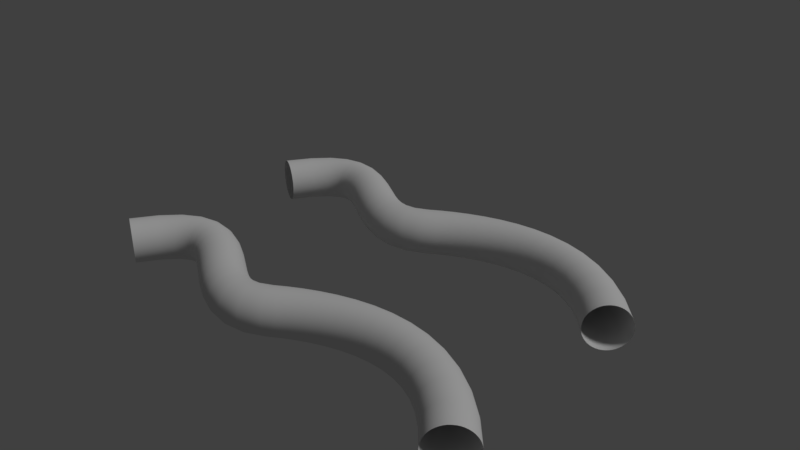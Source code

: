 # Source: 004_020.blend  (saved by Blender 2.79.0; exported with 4.5.12 LTS)
import bpy
from mathutils import Matrix  # noqa: F401  (used for matrix-valued properties, if any)

bpy.ops.wm.read_factory_settings(use_empty=True)
scene = bpy.context.scene
scene.name = 'Scene'

# ---- collections
col_collection_1 = bpy.data.collections.new('Collection 1'); scene.collection.children.link(col_collection_1)

# ---- world
world_world = bpy.data.worlds.new('World'); scene.world = world_world
world_world.color = (0.05088, 0.05088, 0.05088)
world_world.use_sun_shadow = False
world_world.sun_shadow_jitter_overblur = 0.0
world_world.cycles.sampling_method = 'MANUAL'

# ---- cameras
cam_camera = bpy.data.cameras.new('Camera')
cam_camera.clip_end = 100.0
cam_camera.lens = 35.0
cam_camera.sensor_width = 32.0
cam_camera.sensor_height = 18.0
cam_camera.ortho_scale = 7.314
cam_camera.dof.focus_distance = 0.0
cam_camera.dof.aperture_fstop = 128.0

# ---- lights
light_lamp = bpy.data.lights.new('Lamp', 'SUN')
light_lamp.transmission_factor = 0.0
light_lamp.cutoff_distance = 30.0
light_lamp.angle = 0.1993
light_lamp.energy = 1.0
light_lamp.shadow_buffer_clip_start = 1.001
light_lamp.shadow_soft_size = 0.1
light_lamp.shadow_cascade_max_distance = 1000.0

# ---- meshes
me_cu_______001 = bpy.data.meshes.new('CUベジエカーブ.001')
me_cu_______001.from_pydata([(-3.498, -0.1786, 6.519e-08), (-3.495, -0.1797, 0.04012), (-3.488, -0.183, 0.07861), (-3.477, -0.1882, 0.1151), (-3.461, -0.1953, 0.1493), (-3.442, -0.2041, 0.1807), (-3.419, -0.2144, 0.2091), (-3.393, -0.2261, 0.2341), (-3.364, -0.2391, 0.2554), (-3.333, -0.2532, 0.2725), (-3.3, -0.2683, 0.2852), (-3.265, -0.2842, 0.2931), (-3.229, -0.3008, 0.2958), (-3.192, -0.3174, 0.2931), (-3.157, -0.3333, 0.2852), (-3.124, -0.3483, 0.2725), (-3.093, -0.3625, 0.2554), (-3.064, -0.3755, 0.2341), (-3.038, -0.3872, 0.2091), (-3.015, -0.3975, 0.1807), (-2.996, -0.4063, 0.1493), (-2.98, -0.4134, 0.1151), (-2.969, -0.4186, 0.07861), (-2.962, -0.4219, 0.04012), (-2.959, -0.423, -6.519e-08), (-2.962, -0.4219, -0.04012), (-2.969, -0.4186, -0.07861), (-2.98, -0.4134, -0.1151), (-2.996, -0.4063, -0.1493), (-3.015, -0.3975, -0.1807), (-3.038, -0.3872, -0.2091), (-3.064, -0.3755, -0.2341), (-3.093, -0.3625, -0.2554), (-3.124, -0.3483, -0.2725), (-3.157, -0.3333, -0.2852), (-3.192, -0.3174, -0.2931), (-3.229, -0.3008, -0.2958), (-3.265, -0.2842, -0.2931), (-3.3, -0.2683, -0.2852), (-3.333, -0.2532, -0.2725), (-3.364, -0.2391, -0.2554), (-3.393, -0.2261, -0.2341), (-3.419, -0.2144, -0.2091), (-3.442, -0.2041, -0.1807), (-3.461, -0.1953, -0.1493), (-3.477, -0.1882, -0.1151), (-3.488, -0.183, -0.07861), (-3.495, -0.1797, -0.04012), (-3.301, 0.1834, 6.333e-08), (-3.298, 0.1819, 0.04012), (-3.292, 0.1775, 0.07861), (-3.281, 0.1704, 0.1151), (-3.267, 0.1608, 0.1493), (-3.25, 0.1489, 0.1807), (-3.229, 0.1348, 0.2091), (-3.205, 0.1189, 0.2341), (-3.179, 0.1013, 0.2554), (-3.151, 0.08213, 0.2725), (-3.121, 0.06167, 0.2852), (-3.089, 0.04009, 0.2931), (-3.056, 0.01759, 0.2958), (-3.023, -0.004908, 0.2931), (-2.991, -0.02649, 0.2852), (-2.96, -0.04695, 0.2725), (-2.932, -0.0661, 0.2554), (-2.906, -0.08374, 0.2341), (-2.883, -0.09966, 0.2091), (-2.862, -0.1137, 0.1807), (-2.844, -0.1256, 0.1493), (-2.83, -0.1352, 0.1151), (-2.82, -0.1423, 0.07861), (-2.813, -0.1467, 0.04012), (-2.811, -0.1482, -6.333e-08), (-2.813, -0.1467, -0.04012), (-2.82, -0.1423, -0.07861), (-2.83, -0.1352, -0.1151), (-2.844, -0.1256, -0.1493), (-2.862, -0.1137, -0.1807), (-2.883, -0.09966, -0.2091), (-2.906, -0.08374, -0.2341), (-2.932, -0.0661, -0.2554), (-2.96, -0.04695, -0.2725), (-2.991, -0.02649, -0.2852), (-3.023, -0.004907, -0.2931), (-3.056, 0.01759, -0.2958), (-3.089, 0.04009, -0.2931), (-3.121, 0.06167, -0.2852), (-3.151, 0.08213, -0.2725), (-3.179, 0.1013, -0.2554), (-3.205, 0.1189, -0.2341), (-3.229, 0.1348, -0.2091), (-3.25, 0.1489, -0.1807), (-3.267, 0.1608, -0.1493), (-3.281, 0.1704, -0.1151), (-3.292, 0.1775, -0.07861), (-3.298, 0.1819, -0.04012), (-3.077, 0.4497, 5.215e-08), (-3.076, 0.4477, 0.04012), (-3.07, 0.4419, 0.07861), (-3.062, 0.4325, 0.1151), (-3.05, 0.4198, 0.1493), (-3.036, 0.404, 0.1807), (-3.019, 0.3855, 0.2091), (-3.0, 0.3645, 0.2341), (-2.979, 0.3412, 0.2554), (-2.956, 0.3159, 0.2725), (-2.932, 0.2888, 0.2852), (-2.906, 0.2603, 0.2931), (-2.879, 0.2306, 0.2958), (-2.852, 0.2009, 0.2931), (-2.826, 0.1724, 0.2852), (-2.801, 0.1453, 0.2725), (-2.779, 0.12, 0.2554), (-2.757, 0.09674, 0.2341), (-2.738, 0.0757, 0.2091), (-2.721, 0.05718, 0.1807), (-2.707, 0.04144, 0.1493), (-2.696, 0.02874, 0.1151), (-2.687, 0.01935, 0.07861), (-2.682, 0.01352, 0.04012), (-2.68, 0.01152, -5.215e-08), (-2.682, 0.01352, -0.04012), (-2.687, 0.01935, -0.07861), (-2.696, 0.02874, -0.1151), (-2.707, 0.04144, -0.1493), (-2.721, 0.05718, -0.1807), (-2.738, 0.0757, -0.2091), (-2.757, 0.09674, -0.2341), (-2.779, 0.12, -0.2554), (-2.801, 0.1453, -0.2725), (-2.826, 0.1724, -0.2852), (-2.852, 0.2009, -0.2931), (-2.879, 0.2306, -0.2958), (-2.906, 0.2603, -0.2931), (-2.932, 0.2888, -0.2852), (-2.956, 0.3159, -0.2725), (-2.979, 0.3412, -0.2554), (-3.0, 0.3645, -0.2341), (-3.019, 0.3855, -0.2091), (-3.036, 0.404, -0.1807), (-3.05, 0.4198, -0.1493), (-3.062, 0.4325, -0.1151), (-3.07, 0.4419, -0.07861), (-3.076, 0.4477, -0.04012), (-2.819, 0.6229, 5.215e-08), (-2.818, 0.6204, 0.04012), (-2.815, 0.6133, 0.07861), (-2.81, 0.6017, 0.1151), (-2.803, 0.5861, 0.1493), (-2.794, 0.5667, 0.1807), (-2.784, 0.5439, 0.2091), (-2.772, 0.518, 0.2341), (-2.759, 0.4893, 0.2554), (-2.745, 0.4581, 0.2725), (-2.73, 0.4249, 0.2852), (-2.714, 0.3898, 0.2931), (-2.698, 0.3532, 0.2958), (-2.682, 0.3166, 0.2931), (-2.666, 0.2815, 0.2852), (-2.651, 0.2482, 0.2725), (-2.637, 0.217, 0.2554), (-2.624, 0.1884, 0.2341), (-2.612, 0.1625, 0.2091), (-2.602, 0.1397, 0.1807), (-2.593, 0.1203, 0.1493), (-2.586, 0.1046, 0.1151), (-2.581, 0.09308, 0.07861), (-2.578, 0.0859, 0.04012), (-2.577, 0.08344, -5.215e-08), (-2.578, 0.0859, -0.04012), (-2.581, 0.09308, -0.07861), (-2.586, 0.1046, -0.1151), (-2.593, 0.1203, -0.1493), (-2.602, 0.1397, -0.1807), (-2.612, 0.1625, -0.2091), (-2.624, 0.1884, -0.2341), (-2.637, 0.217, -0.2554), (-2.651, 0.2482, -0.2725), (-2.666, 0.2815, -0.2852), (-2.682, 0.3166, -0.2931), (-2.698, 0.3532, -0.2958), (-2.714, 0.3898, -0.2931), (-2.73, 0.4249, -0.2852), (-2.745, 0.4581, -0.2725), (-2.759, 0.4893, -0.2554), (-2.772, 0.518, -0.2341), (-2.784, 0.5439, -0.2091), (-2.794, 0.5667, -0.1807), (-2.803, 0.5861, -0.1493), (-2.81, 0.6017, -0.1151), (-2.815, 0.6133, -0.07861), (-2.818, 0.6204, -0.04012), (-2.54, 0.6948, 4.47e-08), (-2.54, 0.6921, 0.04012), (-2.539, 0.6843, 0.07861), (-2.538, 0.6716, 0.1151), (-2.536, 0.6546, 0.1493), (-2.534, 0.6334, 0.1807), (-2.532, 0.6085, 0.2091), (-2.53, 0.5802, 0.2341), (-2.527, 0.5489, 0.2554), (-2.524, 0.5149, 0.2725), (-2.521, 0.4785, 0.2852), (-2.517, 0.4402, 0.2931), (-2.514, 0.4002, 0.2958), (-2.51, 0.3602, 0.2931), (-2.507, 0.3219, 0.2852), (-2.503, 0.2856, 0.2725), (-2.5, 0.2515, 0.2554), (-2.498, 0.2202, 0.2341), (-2.495, 0.1919, 0.2091), (-2.493, 0.167, 0.1807), (-2.491, 0.1458, 0.1493), (-2.489, 0.1288, 0.1151), (-2.488, 0.1161, 0.07861), (-2.488, 0.1083, 0.04012), (-2.487, 0.1056, -4.47e-08), (-2.488, 0.1083, -0.04012), (-2.488, 0.1161, -0.07861), (-2.489, 0.1288, -0.1151), (-2.491, 0.1458, -0.1493), (-2.493, 0.167, -0.1807), (-2.495, 0.1919, -0.2091), (-2.498, 0.2202, -0.2341), (-2.5, 0.2515, -0.2554), (-2.503, 0.2856, -0.2725), (-2.507, 0.3219, -0.2852), (-2.51, 0.3602, -0.2931), (-2.514, 0.4002, -0.2958), (-2.517, 0.4402, -0.2931), (-2.521, 0.4785, -0.2852), (-2.524, 0.5149, -0.2725), (-2.527, 0.5489, -0.2554), (-2.53, 0.5802, -0.2341), (-2.532, 0.6085, -0.2091), (-2.534, 0.6334, -0.1807), (-2.536, 0.6546, -0.1493), (-2.538, 0.6716, -0.1151), (-2.539, 0.6843, -0.07861), (-2.54, 0.6921, -0.04012), (-2.271, 0.6773, 5.96e-08), (-2.272, 0.6746, 0.04012), (-2.273, 0.6669, 0.07861), (-2.276, 0.6544, 0.1151), (-2.279, 0.6376, 0.1493), (-2.283, 0.6167, 0.1807), (-2.287, 0.5921, 0.2091), (-2.293, 0.5642, 0.2341), (-2.298, 0.5333, 0.2554), (-2.305, 0.4997, 0.2725), (-2.312, 0.4639, 0.2852), (-2.319, 0.4261, 0.2931), (-2.326, 0.3866, 0.2958), (-2.334, 0.3472, 0.2931), (-2.341, 0.3094, 0.2852), (-2.348, 0.2735, 0.2725), (-2.354, 0.24, 0.2554), (-2.36, 0.2091, 0.2341), (-2.365, 0.1812, 0.2091), (-2.37, 0.1566, 0.1807), (-2.374, 0.1357, 0.1493), (-2.377, 0.1189, 0.1151), (-2.379, 0.1064, 0.07861), (-2.381, 0.09868, 0.04012), (-2.381, 0.09603, -5.96e-08), (-2.381, 0.09868, -0.04012), (-2.379, 0.1064, -0.07861), (-2.377, 0.1189, -0.1151), (-2.374, 0.1357, -0.1493), (-2.37, 0.1566, -0.1807), (-2.365, 0.1812, -0.2091), (-2.36, 0.2091, -0.2341), (-2.354, 0.24, -0.2554), (-2.348, 0.2735, -0.2725), (-2.341, 0.3094, -0.2852), (-2.334, 0.3472, -0.2931), (-2.326, 0.3866, -0.2958), (-2.319, 0.4261, -0.2931), (-2.312, 0.4639, -0.2852), (-2.305, 0.4997, -0.2725), (-2.298, 0.5333, -0.2554), (-2.293, 0.5642, -0.2341), (-2.287, 0.5921, -0.2091), (-2.283, 0.6167, -0.1807), (-2.279, 0.6376, -0.1493), (-2.276, 0.6544, -0.1151), (-2.273, 0.6669, -0.07861), (-2.272, 0.6746, -0.04012), (-2.029, 0.6033, 6.706e-08), (-2.03, 0.6007, 0.04012), (-2.033, 0.5934, 0.07861), (-2.037, 0.5816, 0.1151), (-2.044, 0.5656, 0.1493), (-2.051, 0.5458, 0.1807), (-2.06, 0.5224, 0.2091), (-2.071, 0.4959, 0.2341), (-2.082, 0.4666, 0.2554), (-2.094, 0.4348, 0.2725), (-2.107, 0.4007, 0.2852), (-2.121, 0.3648, 0.2931), (-2.136, 0.3274, 0.2958), (-2.15, 0.29, 0.2931), (-2.164, 0.2541, 0.2852), (-2.177, 0.2201, 0.2725), (-2.19, 0.1882, 0.2554), (-2.201, 0.1589, 0.2341), (-2.211, 0.1324, 0.2091), (-2.22, 0.109, 0.1807), (-2.228, 0.08923, 0.1493), (-2.234, 0.07324, 0.1151), (-2.239, 0.06141, 0.07861), (-2.242, 0.05407, 0.04012), (-2.242, 0.05156, -6.706e-08), (-2.242, 0.05407, -0.04012), (-2.239, 0.06141, -0.07861), (-2.234, 0.07324, -0.1151), (-2.228, 0.08923, -0.1493), (-2.22, 0.109, -0.1807), (-2.211, 0.1324, -0.2091), (-2.201, 0.1589, -0.2341), (-2.19, 0.1882, -0.2554), (-2.177, 0.2201, -0.2725), (-2.164, 0.2541, -0.2852), (-2.15, 0.29, -0.2931), (-2.136, 0.3274, -0.2958), (-2.121, 0.3648, -0.2931), (-2.107, 0.4007, -0.2852), (-2.094, 0.4348, -0.2725), (-2.082, 0.4666, -0.2554), (-2.071, 0.4959, -0.2341), (-2.06, 0.5224, -0.2091), (-2.051, 0.5458, -0.1807), (-2.044, 0.5656, -0.1493), (-2.037, 0.5816, -0.1151), (-2.033, 0.5934, -0.07861), (-2.03, 0.6007, -0.04012), (-1.81, 0.5015, 6.706e-08), (-1.811, 0.4991, 0.04012), (-1.815, 0.4921, 0.07861), (-1.82, 0.4808, 0.1151), (-1.828, 0.4655, 0.1493), (-1.838, 0.4465, 0.1807), (-1.849, 0.4242, 0.2091), (-1.862, 0.3988, 0.2341), (-1.876, 0.3707, 0.2554), (-1.891, 0.3402, 0.2725), (-1.908, 0.3076, 0.2852), (-1.925, 0.2732, 0.2931), (-1.943, 0.2374, 0.2958), (-1.961, 0.2016, 0.2931), (-1.978, 0.1672, 0.2852), (-1.995, 0.1346, 0.2725), (-2.01, 0.1041, 0.2554), (-2.024, 0.07603, 0.2341), (-2.037, 0.05066, 0.2091), (-2.048, 0.02833, 0.1807), (-2.058, 0.009355, 0.1493), (-2.066, -0.005954, 0.1151), (-2.071, -0.01728, 0.07861), (-2.075, -0.0243, 0.04012), (-2.076, -0.02672, -6.706e-08), (-2.075, -0.0243, -0.04012), (-2.071, -0.01728, -0.07861), (-2.066, -0.005954, -0.1151), (-2.058, 0.009355, -0.1493), (-2.048, 0.02833, -0.1807), (-2.037, 0.05066, -0.2091), (-2.024, 0.07603, -0.2341), (-2.01, 0.1041, -0.2554), (-1.995, 0.1346, -0.2725), (-1.978, 0.1672, -0.2852), (-1.961, 0.2016, -0.2931), (-1.943, 0.2374, -0.2958), (-1.925, 0.2732, -0.2931), (-1.908, 0.3076, -0.2852), (-1.891, 0.3402, -0.2725), (-1.876, 0.3707, -0.2554), (-1.862, 0.3988, -0.2341), (-1.849, 0.4242, -0.2091), (-1.838, 0.4465, -0.1807), (-1.828, 0.4655, -0.1493), (-1.82, 0.4808, -0.1151), (-1.815, 0.4921, -0.07861), (-1.811, 0.4991, -0.04012), (-1.607, 0.3916, 6.706e-08), (-1.608, 0.3892, 0.04012), (-1.612, 0.3823, 0.07861), (-1.618, 0.3712, 0.1151), (-1.626, 0.3561, 0.1493), (-1.636, 0.3374, 0.1807), (-1.648, 0.3154, 0.2091), (-1.662, 0.2905, 0.2341), (-1.677, 0.2628, 0.2554), (-1.693, 0.2328, 0.2725), (-1.71, 0.2007, 0.2852), (-1.729, 0.1669, 0.2931), (-1.748, 0.1316, 0.2958), (-1.767, 0.09632, 0.2931), (-1.785, 0.06249, 0.2852), (-1.803, 0.0304, 0.2725), (-1.819, 0.000378, 0.2554), (-1.834, -0.02728, 0.2341), (-1.847, -0.05225, 0.2091), (-1.859, -0.07423, 0.1807), (-1.87, -0.09291, 0.1493), (-1.878, -0.108, 0.1151), (-1.884, -0.1191, 0.07861), (-1.887, -0.126, 0.04012), (-1.889, -0.1284, -6.706e-08), (-1.887, -0.126, -0.04012), (-1.884, -0.1191, -0.07861), (-1.878, -0.108, -0.1151), (-1.87, -0.09291, -0.1493), (-1.859, -0.07423, -0.1807), (-1.847, -0.05225, -0.2091), (-1.834, -0.02728, -0.2341), (-1.819, 0.000378, -0.2554), (-1.803, 0.0304, -0.2725), (-1.785, 0.06249, -0.2852), (-1.767, 0.09632, -0.2931), (-1.748, 0.1316, -0.2958), (-1.729, 0.1669, -0.2931), (-1.71, 0.2007, -0.2852), (-1.693, 0.2328, -0.2725), (-1.677, 0.2628, -0.2554), (-1.662, 0.2905, -0.2341), (-1.648, 0.3154, -0.2091), (-1.636, 0.3374, -0.1807), (-1.626, 0.3561, -0.1493), (-1.618, 0.3712, -0.1151), (-1.612, 0.3823, -0.07861), (-1.608, 0.3892, -0.04012), (-1.418, 0.289, 5.96e-08), (-1.419, 0.2866, 0.04012), (-1.423, 0.2796, 0.07861), (-1.428, 0.2682, 0.1151), (-1.436, 0.2529, 0.1493), (-1.445, 0.234, 0.1807), (-1.457, 0.2116, 0.2091), (-1.47, 0.1863, 0.2341), (-1.484, 0.1582, 0.2554), (-1.499, 0.1277, 0.2725), (-1.515, 0.09507, 0.2852), (-1.533, 0.0607, 0.2931), (-1.551, 0.02487, 0.2958), (-1.569, -0.01096, 0.2931), (-1.586, -0.04533, 0.2852), (-1.603, -0.07792, 0.2725), (-1.618, -0.1084, 0.2554), (-1.632, -0.1365, 0.2341), (-1.645, -0.1619, 0.2091), (-1.656, -0.1842, 0.1807), (-1.666, -0.2032, 0.1493), (-1.673, -0.2185, 0.1151), (-1.679, -0.2298, 0.07861), (-1.683, -0.2368, 0.04012), (-1.684, -0.2393, -5.96e-08), (-1.683, -0.2368, -0.04012), (-1.679, -0.2298, -0.07861), (-1.673, -0.2185, -0.1151), (-1.666, -0.2032, -0.1493), (-1.656, -0.1842, -0.1807), (-1.645, -0.1619, -0.2091), (-1.632, -0.1365, -0.2341), (-1.618, -0.1084, -0.2554), (-1.603, -0.07792, -0.2725), (-1.586, -0.04533, -0.2852), (-1.569, -0.01096, -0.2931), (-1.551, 0.02487, -0.2958), (-1.533, 0.0607, -0.2931), (-1.515, 0.09507, -0.2852), (-1.499, 0.1277, -0.2725), (-1.484, 0.1582, -0.2554), (-1.47, 0.1863, -0.2341), (-1.457, 0.2116, -0.2091), (-1.445, 0.234, -0.1807), (-1.436, 0.2529, -0.1493), (-1.428, 0.2682, -0.1151), (-1.423, 0.2796, -0.07861), (-1.419, 0.2866, -0.04012), (-1.245, 0.2076, 7.451e-08), (-1.246, 0.2051, 0.04012), (-1.248, 0.1978, 0.07861), (-1.253, 0.1859, 0.1151), (-1.259, 0.17, 0.1493), (-1.267, 0.1502, 0.1807), (-1.276, 0.1269, 0.2091), (-1.287, 0.1005, 0.2341), (-1.298, 0.07116, 0.2554), (-1.31, 0.03935, 0.2725), (-1.324, 0.005368, 0.2852), (-1.338, -0.03047, 0.2931), (-1.352, -0.06784, 0.2958), (-1.367, -0.1052, 0.2931), (-1.381, -0.141, 0.2852), (-1.394, -0.175, 0.2725), (-1.407, -0.2068, 0.2554), (-1.418, -0.2361, 0.2341), (-1.429, -0.2626, 0.2091), (-1.438, -0.2859, 0.1807), (-1.445, -0.3057, 0.1493), (-1.452, -0.3216, 0.1151), (-1.456, -0.3334, 0.07861), (-1.459, -0.3408, 0.04012), (-1.46, -0.3433, -7.451e-08), (-1.459, -0.3408, -0.04012), (-1.456, -0.3334, -0.07861), (-1.452, -0.3216, -0.1151), (-1.445, -0.3057, -0.1493), (-1.438, -0.2859, -0.1807), (-1.429, -0.2626, -0.2091), (-1.418, -0.2361, -0.2341), (-1.407, -0.2068, -0.2554), (-1.394, -0.175, -0.2725), (-1.381, -0.141, -0.2852), (-1.367, -0.1052, -0.2931), (-1.352, -0.06784, -0.2958), (-1.338, -0.03047, -0.2931), (-1.324, 0.005368, -0.2852), (-1.31, 0.03935, -0.2725), (-1.298, 0.07116, -0.2554), (-1.287, 0.1005, -0.2341), (-1.276, 0.1269, -0.2091), (-1.267, 0.1502, -0.1807), (-1.259, 0.17, -0.1493), (-1.253, 0.1859, -0.1151), (-1.248, 0.1978, -0.07861), (-1.246, 0.2051, -0.04012), (-1.093, 0.158, 7.451e-08), (-1.093, 0.1554, 0.04012), (-1.095, 0.1477, 0.07861), (-1.097, 0.1353, 0.1151), (-1.101, 0.1185, 0.1493), (-1.105, 0.09767, 0.1807), (-1.11, 0.07319, 0.2091), (-1.116, 0.04537, 0.2341), (-1.122, 0.01456, 0.2554), (-1.129, -0.01888, 0.2725), (-1.137, -0.05462, 0.2852), (-1.145, -0.09231, 0.2931), (-1.153, -0.1316, 0.2958), (-1.161, -0.1709, 0.2931), (-1.169, -0.2086, 0.2852), (-1.176, -0.2443, 0.2725), (-1.183, -0.2778, 0.2554), (-1.189, -0.3086, 0.2341), (-1.195, -0.3364, 0.2091), (-1.2, -0.3609, 0.1807), (-1.204, -0.3817, 0.1493), (-1.208, -0.3985, 0.1151), (-1.21, -0.4109, 0.07861), (-1.212, -0.4186, 0.04012), (-1.213, -0.4212, -7.451e-08), (-1.212, -0.4186, -0.04012), (-1.21, -0.4109, -0.07861), (-1.208, -0.3985, -0.1151), (-1.204, -0.3817, -0.1493), (-1.2, -0.3609, -0.1807), (-1.195, -0.3364, -0.2091), (-1.189, -0.3086, -0.2341), (-1.183, -0.2778, -0.2554), (-1.176, -0.2443, -0.2725), (-1.169, -0.2086, -0.2852), (-1.161, -0.1709, -0.2931), (-1.153, -0.1316, -0.2958), (-1.145, -0.09231, -0.2931), (-1.137, -0.05462, -0.2852), (-1.129, -0.01888, -0.2725), (-1.122, 0.01456, -0.2554), (-1.116, 0.04537, -0.2341), (-1.11, 0.07319, -0.2091), (-1.105, 0.09767, -0.1807), (-1.101, 0.1185, -0.1493), (-1.097, 0.1353, -0.1151), (-1.095, 0.1477, -0.07861), (-1.093, 0.1554, -0.04012), (-0.9657, 0.144, 5.96e-08), (-0.9656, 0.1413, 0.04012), (-0.9652, 0.1334, 0.07861), (-0.9646, 0.1207, 0.1151), (-0.9638, 0.1036, 0.1493), (-0.9629, 0.08238, 0.1807), (-0.9617, 0.0574, 0.2091), (-0.9604, 0.02902, 0.2341), (-0.9589, -0.002398, 0.2554), (-0.9574, -0.03651, 0.2725), (-0.9557, -0.07297, 0.2852), (-0.9539, -0.1114, 0.2931), (-0.9521, -0.1515, 0.2958), (-0.9502, -0.1916, 0.2931), (-0.9485, -0.23, 0.2852), (-0.9468, -0.2665, 0.2725), (-0.9452, -0.3006, 0.2554), (-0.9438, -0.332, 0.2341), (-0.9424, -0.3604, 0.2091), (-0.9413, -0.3854, 0.1807), (-0.9403, -0.4066, 0.1493), (-0.9395, -0.4237, 0.1151), (-0.9389, -0.4364, 0.07861), (-0.9386, -0.4443, 0.04012), (-0.9385, -0.447, -5.96e-08), (-0.9386, -0.4443, -0.04012), (-0.9389, -0.4364, -0.07861), (-0.9395, -0.4237, -0.1151), (-0.9403, -0.4066, -0.1493), (-0.9413, -0.3854, -0.1807), (-0.9424, -0.3604, -0.2091), (-0.9438, -0.332, -0.2341), (-0.9452, -0.3006, -0.2554), (-0.9468, -0.2665, -0.2725), (-0.9485, -0.23, -0.2852), (-0.9502, -0.1916, -0.2931), (-0.9521, -0.1515, -0.2958), (-0.9539, -0.1114, -0.2931), (-0.9557, -0.07297, -0.2852), (-0.9574, -0.03651, -0.2725), (-0.9589, -0.002398, -0.2554), (-0.9604, 0.02902, -0.2341), (-0.9617, 0.0574, -0.2091), (-0.9629, 0.08238, -0.1807), (-0.9638, 0.1036, -0.1493), (-0.9646, 0.1207, -0.1151), (-0.9652, 0.1334, -0.07861), (-0.9656, 0.1413, -0.04012), (-0.8525, 0.1652, 5.96e-08), (-0.8516, 0.1626, 0.04012), (-0.8489, 0.1553, 0.07861), (-0.8445, 0.1433, 0.1151), (-0.8386, 0.1272, 0.1493), (-0.8313, 0.1073, 0.1807), (-0.8227, 0.0838, 0.2091), (-0.813, 0.05712, 0.2341), (-0.8022, 0.02758, 0.2554), (-0.7905, -0.004497, 0.2725), (-0.7779, -0.03877, 0.2852), (-0.7647, -0.07492, 0.2931), (-0.7509, -0.1126, 0.2958), (-0.7372, -0.1503, 0.2931), (-0.724, -0.1864, 0.2852), (-0.7114, -0.2207, 0.2725), (-0.6997, -0.2528, 0.2554), (-0.6889, -0.2823, 0.2341), (-0.6791, -0.309, 0.2091), (-0.6706, -0.3325, 0.1807), (-0.6633, -0.3525, 0.1493), (-0.6574, -0.3686, 0.1151), (-0.653, -0.3805, 0.07861), (-0.6503, -0.3879, 0.04012), (-0.6494, -0.3904, -5.96e-08), (-0.6503, -0.3879, -0.04012), (-0.653, -0.3805, -0.07861), (-0.6574, -0.3686, -0.1151), (-0.6633, -0.3525, -0.1493), (-0.6706, -0.3325, -0.1807), (-0.6791, -0.309, -0.2091), (-0.6889, -0.2823, -0.2341), (-0.6997, -0.2528, -0.2554), (-0.7114, -0.2207, -0.2725), (-0.724, -0.1864, -0.2852), (-0.7372, -0.1503, -0.2931), (-0.7509, -0.1126, -0.2958), (-0.7647, -0.07492, -0.2931), (-0.7779, -0.03877, -0.2852), (-0.7905, -0.004496, -0.2725), (-0.8022, 0.02758, -0.2554), (-0.813, 0.05712, -0.2341), (-0.8227, 0.0838, -0.2091), (-0.8313, 0.1073, -0.1807), (-0.8386, 0.1272, -0.1493), (-0.8445, 0.1433, -0.1151), (-0.8489, 0.1553, -0.07861), (-0.8516, 0.1626, -0.04012), (-0.7092, 0.249, 6.706e-08), (-0.7077, 0.2467, 0.04012), (-0.7035, 0.2401, 0.07861), (-0.6966, 0.2294, 0.1151), (-0.6874, 0.215, 0.1493), (-0.6759, 0.1971, 0.1807), (-0.6624, 0.1761, 0.2091), (-0.6471, 0.1521, 0.2341), (-0.6301, 0.1257, 0.2554), (-0.6117, 0.09691, 0.2725), (-0.592, 0.06618, 0.2852), (-0.5712, 0.03378, 0.2931), (-0.5496, -6.706e-08, 0.2958), (-0.5279, -0.03378, 0.2931), (-0.5072, -0.06618, 0.2852), (-0.4875, -0.09691, 0.2725), (-0.4691, -0.1257, 0.2554), (-0.4521, -0.1521, 0.2341), (-0.4368, -0.1761, 0.2091), (-0.4233, -0.1971, 0.1807), (-0.4118, -0.215, 0.1493), (-0.4025, -0.2294, 0.1151), (-0.3957, -0.2401, 0.07861), (-0.3915, -0.2467, 0.04012), (-0.39, -0.249, -6.706e-08), (-0.3915, -0.2467, -0.04012), (-0.3957, -0.2401, -0.07861), (-0.4025, -0.2294, -0.1151), (-0.4118, -0.215, -0.1493), (-0.4233, -0.1971, -0.1807), (-0.4368, -0.1761, -0.2091), (-0.4521, -0.1521, -0.2341), (-0.4691, -0.1257, -0.2554), (-0.4875, -0.09691, -0.2725), (-0.5072, -0.06618, -0.2852), (-0.5279, -0.03378, -0.2931), (-0.5496, 6.706e-08, -0.2958), (-0.5712, 0.03378, -0.2931), (-0.592, 0.06618, -0.2852), (-0.6117, 0.09691, -0.2725), (-0.6301, 0.1257, -0.2554), (-0.6471, 0.1521, -0.2341), (-0.6624, 0.1761, -0.2091), (-0.6759, 0.1971, -0.1807), (-0.6874, 0.215, -0.1493), (-0.6966, 0.2294, -0.1151), (-0.7035, 0.2401, -0.07861), (-0.7077, 0.2467, -0.04012), (-0.5868, 0.3388, 8.196e-08), (-0.5853, 0.3365, 0.04012), (-0.5808, 0.3301, 0.07861), (-0.5736, 0.3196, 0.1151), (-0.5639, 0.3055, 0.1493), (-0.5518, 0.288, 0.1807), (-0.5376, 0.2674, 0.2091), (-0.5215, 0.2441, 0.2341), (-0.5036, 0.2182, 0.2554), (-0.4842, 0.1901, 0.2725), (-0.4635, 0.16, 0.2852), (-0.4417, 0.1283, 0.2931), (-0.4189, 0.0953, 0.2958), (-0.3961, 0.06227, 0.2931), (-0.3743, 0.03059, 0.2852), (-0.3535, 0.0005438, 0.2725), (-0.3341, -0.02757, 0.2554), (-0.3163, -0.05346, 0.2341), (-0.3001, -0.07685, 0.2091), (-0.286, -0.09743, 0.1807), (-0.2739, -0.1149, 0.1493), (-0.2642, -0.129, 0.1151), (-0.257, -0.1395, 0.07861), (-0.2525, -0.146, 0.04012), (-0.251, -0.1482, -8.196e-08), (-0.2525, -0.146, -0.04012), (-0.257, -0.1395, -0.07861), (-0.2642, -0.129, -0.1151), (-0.2739, -0.1149, -0.1493), (-0.286, -0.09743, -0.1807), (-0.3001, -0.07685, -0.2091), (-0.3163, -0.05346, -0.2341), (-0.3341, -0.02757, -0.2554), (-0.3535, 0.0005439, -0.2725), (-0.3743, 0.03059, -0.2852), (-0.3961, 0.06227, -0.2931), (-0.4189, 0.0953, -0.2958), (-0.4417, 0.1283, -0.2931), (-0.4635, 0.16, -0.2852), (-0.4842, 0.1901, -0.2725), (-0.5036, 0.2182, -0.2554), (-0.5215, 0.2441, -0.2341), (-0.5376, 0.2674, -0.2091), (-0.5518, 0.288, -0.1807), (-0.5639, 0.3055, -0.1493), (-0.5736, 0.3196, -0.1151), (-0.5808, 0.3301, -0.07861), (-0.5853, 0.3365, -0.04012), (-0.4222, 0.446, 8.196e-08), (-0.4208, 0.4437, 0.04012), (-0.4167, 0.437, 0.07861), (-0.4101, 0.4262, 0.1151), (-0.4012, 0.4115, 0.1493), (-0.3901, 0.3934, 0.1807), (-0.3771, 0.372, 0.2091), (-0.3623, 0.3478, 0.2341), (-0.346, 0.3209, 0.2554), (-0.3282, 0.2917, 0.2725), (-0.3092, 0.2606, 0.2852), (-0.2892, 0.2277, 0.2931), (-0.2683, 0.1935, 0.2958), (-0.2474, 0.1592, 0.2931), (-0.2274, 0.1263, 0.2852), (-0.2084, 0.09516, 0.2725), (-0.1906, 0.066, 0.2554), (-0.1742, 0.03914, 0.2341), (-0.1594, 0.01488, 0.2091), (-0.1464, -0.006472, 0.1807), (-0.1354, -0.02462, 0.1493), (-0.1265, -0.03925, 0.1151), (-0.1199, -0.05008, 0.07861), (-0.1158, -0.0568, 0.04012), (-0.1144, -0.05911, -8.196e-08), (-0.1158, -0.0568, -0.04012), (-0.1199, -0.05008, -0.07861), (-0.1265, -0.03925, -0.1151), (-0.1354, -0.02462, -0.1493), (-0.1464, -0.006471, -0.1807), (-0.1594, 0.01488, -0.2091), (-0.1742, 0.03914, -0.2341), (-0.1906, 0.066, -0.2554), (-0.2084, 0.09516, -0.2725), (-0.2274, 0.1263, -0.2852), (-0.2474, 0.1592, -0.2931), (-0.2683, 0.1935, -0.2958), (-0.2892, 0.2277, -0.2931), (-0.3092, 0.2606, -0.2852), (-0.3282, 0.2917, -0.2725), (-0.346, 0.3209, -0.2554), (-0.3623, 0.3478, -0.2341), (-0.3771, 0.372, -0.2091), (-0.3901, 0.3934, -0.1807), (-0.4012, 0.4115, -0.1493), (-0.4101, 0.4262, -0.1151), (-0.4167, 0.437, -0.07861), (-0.4208, 0.4437, -0.04012), (-0.2365, 0.5516, 8.941e-08), (-0.2353, 0.5492, 0.04012), (-0.2316, 0.5422, 0.07861), (-0.2257, 0.531, 0.1151), (-0.2178, 0.5158, 0.1493), (-0.2079, 0.4969, 0.1807), (-0.1963, 0.4748, 0.2091), (-0.1832, 0.4496, 0.2341), (-0.1686, 0.4217, 0.2554), (-0.1528, 0.3915, 0.2725), (-0.1358, 0.3592, 0.2852), (-0.118, 0.3251, 0.2931), (-0.09939, 0.2895, 0.2958), (-0.08079, 0.254, 0.2931), (-0.06294, 0.2199, 0.2852), (-0.04602, 0.1875, 0.2725), (-0.03019, 0.1573, 0.2554), (-0.0156, 0.1294, 0.2341), (-0.002432, 0.1042, 0.2091), (0.009161, 0.08206, 0.1807), (0.01901, 0.06323, 0.1493), (0.02696, 0.04804, 0.1151), (0.03284, 0.03681, 0.07861), (0.03649, 0.02983, 0.04012), (0.03774, 0.02744, -8.941e-08), (0.03649, 0.02983, -0.04012), (0.03284, 0.03681, -0.07861), (0.02696, 0.04804, -0.1151), (0.01901, 0.06323, -0.1493), (0.009161, 0.08206, -0.1807), (-0.002432, 0.1042, -0.2091), (-0.0156, 0.1294, -0.2341), (-0.03019, 0.1573, -0.2554), (-0.04602, 0.1875, -0.2725), (-0.06294, 0.2199, -0.2852), (-0.08079, 0.254, -0.2931), (-0.09939, 0.2895, -0.2958), (-0.118, 0.3251, -0.2931), (-0.1358, 0.3592, -0.2852), (-0.1528, 0.3915, -0.2725), (-0.1686, 0.4217, -0.2554), (-0.1832, 0.4496, -0.2341), (-0.1963, 0.4748, -0.2091), (-0.2079, 0.4969, -0.1807), (-0.2178, 0.5158, -0.1493), (-0.2257, 0.531, -0.1151), (-0.2316, 0.5422, -0.07861), (-0.2353, 0.5492, -0.04012), (-0.03079, 0.6501, 8.196e-08), (-0.02972, 0.6477, 0.04012), (-0.02661, 0.6404, 0.07861), (-0.0216, 0.6288, 0.1151), (-0.01482, 0.613, 0.1493), (-0.006411, 0.5935, 0.1807), (0.003479, 0.5706, 0.2091), (0.01472, 0.5445, 0.2341), (0.02716, 0.5156, 0.2554), (0.04067, 0.4842, 0.2725), (0.0551, 0.4507, 0.2852), (0.07032, 0.4153, 0.2931), (0.08619, 0.3785, 0.2958), (0.1021, 0.3416, 0.2931), (0.1173, 0.3063, 0.2852), (0.1317, 0.2728, 0.2725), (0.1452, 0.2414, 0.2554), (0.1577, 0.2125, 0.2341), (0.1689, 0.1864, 0.2091), (0.1788, 0.1635, 0.1807), (0.1872, 0.1439, 0.1493), (0.194, 0.1282, 0.1151), (0.199, 0.1165, 0.07861), (0.2021, 0.1093, 0.04012), (0.2032, 0.1068, -8.196e-08), (0.2021, 0.1093, -0.04012), (0.199, 0.1165, -0.07861), (0.194, 0.1282, -0.1151), (0.1872, 0.1439, -0.1493), (0.1788, 0.1635, -0.1807), (0.1689, 0.1864, -0.2091), (0.1577, 0.2125, -0.2341), (0.1452, 0.2414, -0.2554), (0.1317, 0.2728, -0.2725), (0.1173, 0.3063, -0.2852), (0.1021, 0.3416, -0.2931), (0.08619, 0.3785, -0.2958), (0.07032, 0.4153, -0.2931), (0.0551, 0.4507, -0.2852), (0.04067, 0.4842, -0.2725), (0.02716, 0.5156, -0.2554), (0.01472, 0.5445, -0.2341), (0.003479, 0.5706, -0.2091), (-0.006411, 0.5935, -0.1807), (-0.01482, 0.613, -0.1493), (-0.0216, 0.6288, -0.1151), (-0.02661, 0.6404, -0.07861), (-0.02972, 0.6477, -0.04012), (0.1939, 0.7362, 7.451e-08), (0.1948, 0.7337, 0.04012), (0.1973, 0.7262, 0.07861), (0.2012, 0.7142, 0.1151), (0.2066, 0.6979, 0.1493), (0.2133, 0.6777, 0.1807), (0.2212, 0.654, 0.2091), (0.2301, 0.627, 0.2341), (0.24, 0.5971, 0.2554), (0.2507, 0.5647, 0.2725), (0.2622, 0.5301, 0.2852), (0.2743, 0.4935, 0.2931), (0.2869, 0.4554, 0.2958), (0.2995, 0.4174, 0.2931), (0.3116, 0.3808, 0.2852), (0.323, 0.3462, 0.2725), (0.3338, 0.3137, 0.2554), (0.3437, 0.2839, 0.2341), (0.3526, 0.2569, 0.2091), (0.3604, 0.2332, 0.1807), (0.3671, 0.213, 0.1493), (0.3725, 0.1967, 0.1151), (0.3765, 0.1847, 0.07861), (0.379, 0.1772, 0.04012), (0.3798, 0.1747, -7.451e-08), (0.379, 0.1772, -0.04012), (0.3765, 0.1847, -0.07861), (0.3725, 0.1967, -0.1151), (0.3671, 0.213, -0.1493), (0.3604, 0.2332, -0.1807), (0.3526, 0.2569, -0.2091), (0.3437, 0.2839, -0.2341), (0.3338, 0.3137, -0.2554), (0.323, 0.3462, -0.2725), (0.3116, 0.3808, -0.2852), (0.2995, 0.4174, -0.2931), (0.2869, 0.4554, -0.2958), (0.2743, 0.4935, -0.2931), (0.2622, 0.5301, -0.2852), (0.2507, 0.5647, -0.2725), (0.24, 0.5971, -0.2554), (0.2301, 0.627, -0.2341), (0.2212, 0.654, -0.2091), (0.2133, 0.6777, -0.1807), (0.2066, 0.6979, -0.1493), (0.2012, 0.7142, -0.1151), (0.1973, 0.7262, -0.07861), (0.1948, 0.7337, -0.04012), (0.4365, 0.8041, 8.196e-08), (0.4371, 0.8014, 0.04012), (0.4388, 0.7938, 0.07861), (0.4416, 0.7814, 0.1151), (0.4453, 0.7646, 0.1493), (0.45, 0.7439, 0.1807), (0.4554, 0.7195, 0.2091), (0.4616, 0.6918, 0.2341), (0.4685, 0.6611, 0.2554), (0.4759, 0.6278, 0.2725), (0.4839, 0.5921, 0.2852), (0.4923, 0.5546, 0.2931), (0.501, 0.5154, 0.2958), (0.5098, 0.4763, 0.2931), (0.5182, 0.4387, 0.2852), (0.5261, 0.4031, 0.2725), (0.5336, 0.3698, 0.2554), (0.5404, 0.3391, 0.2341), (0.5466, 0.3113, 0.2091), (0.5521, 0.2869, 0.1807), (0.5567, 0.2662, 0.1493), (0.5605, 0.2495, 0.1151), (0.5632, 0.2371, 0.07861), (0.5649, 0.2294, 0.04012), (0.5655, 0.2268, -8.196e-08), (0.5649, 0.2294, -0.04012), (0.5632, 0.2371, -0.07861), (0.5605, 0.2495, -0.1151), (0.5567, 0.2662, -0.1493), (0.5521, 0.2869, -0.1807), (0.5466, 0.3113, -0.2091), (0.5404, 0.3391, -0.2341), (0.5336, 0.3698, -0.2554), (0.5261, 0.4031, -0.2725), (0.5182, 0.4387, -0.2852), (0.5098, 0.4763, -0.2931), (0.501, 0.5154, -0.2958), (0.4923, 0.5546, -0.2931), (0.4839, 0.5921, -0.2852), (0.4759, 0.6278, -0.2725), (0.4685, 0.6611, -0.2554), (0.4616, 0.6918, -0.2341), (0.4554, 0.7195, -0.2091), (0.45, 0.7439, -0.1807), (0.4453, 0.7646, -0.1493), (0.4416, 0.7814, -0.1151), (0.4388, 0.7938, -0.07861), (0.4371, 0.8014, -0.04012), (0.6955, 0.8475, 7.451e-08), (0.6958, 0.8448, 0.04012), (0.6967, 0.837, 0.07861), (0.698, 0.8244, 0.1151), (0.6998, 0.8074, 0.1493), (0.7021, 0.7862, 0.1807), (0.7048, 0.7614, 0.2091), (0.7078, 0.7331, 0.2341), (0.7112, 0.7019, 0.2554), (0.7148, 0.6679, 0.2725), (0.7187, 0.6316, 0.2852), (0.7228, 0.5933, 0.2931), (0.7271, 0.5534, 0.2958), (0.7314, 0.5135, 0.2931), (0.7355, 0.4753, 0.2852), (0.7394, 0.439, 0.2725), (0.743, 0.405, 0.2554), (0.7464, 0.3738, 0.2341), (0.7494, 0.3455, 0.2091), (0.7521, 0.3207, 0.1807), (0.7543, 0.2995, 0.1493), (0.7561, 0.2825, 0.1151), (0.7575, 0.2699, 0.07861), (0.7583, 0.262, 0.04012), (0.7586, 0.2594, -7.451e-08), (0.7583, 0.262, -0.04012), (0.7575, 0.2699, -0.07861), (0.7561, 0.2825, -0.1151), (0.7543, 0.2995, -0.1493), (0.7521, 0.3207, -0.1807), (0.7494, 0.3455, -0.2091), (0.7464, 0.3738, -0.2341), (0.743, 0.405, -0.2554), (0.7394, 0.439, -0.2725), (0.7355, 0.4753, -0.2852), (0.7314, 0.5135, -0.2931), (0.7271, 0.5534, -0.2958), (0.7228, 0.5933, -0.2931), (0.7187, 0.6316, -0.2852), (0.7148, 0.6679, -0.2725), (0.7112, 0.7019, -0.2554), (0.7078, 0.7331, -0.2341), (0.7048, 0.7614, -0.2091), (0.7021, 0.7862, -0.1807), (0.6998, 0.8074, -0.1493), (0.698, 0.8244, -0.1151), (0.6967, 0.837, -0.07861), (0.6958, 0.8448, -0.04012), (0.969, 0.8603, 9.686e-08), (0.9689, 0.8576, 0.04012), (0.9688, 0.8497, 0.07861), (0.9685, 0.837, 0.1151), (0.9682, 0.8199, 0.1493), (0.9678, 0.7987, 0.1807), (0.9673, 0.7737, 0.2091), (0.9668, 0.7453, 0.2341), (0.9662, 0.7138, 0.2554), (0.9656, 0.6797, 0.2725), (0.9649, 0.6432, 0.2852), (0.9642, 0.6047, 0.2931), (0.9634, 0.5646, 0.2958), (0.9627, 0.5244, 0.2931), (0.962, 0.486, 0.2852), (0.9613, 0.4495, 0.2725), (0.9606, 0.4153, 0.2554), (0.96, 0.3839, 0.2341), (0.9595, 0.3555, 0.2091), (0.959, 0.3305, 0.1807), (0.9586, 0.3092, 0.1493), (0.9583, 0.2921, 0.1151), (0.9581, 0.2794, 0.07861), (0.9579, 0.2715, 0.04012), (0.9579, 0.2688, -9.686e-08), (0.9579, 0.2715, -0.04012), (0.9581, 0.2794, -0.07861), (0.9583, 0.2921, -0.1151), (0.9586, 0.3092, -0.1493), (0.959, 0.3305, -0.1807), (0.9595, 0.3555, -0.2091), (0.96, 0.3839, -0.2341), (0.9606, 0.4153, -0.2554), (0.9613, 0.4495, -0.2725), (0.962, 0.486, -0.2852), (0.9627, 0.5244, -0.2931), (0.9634, 0.5646, -0.2958), (0.9642, 0.6047, -0.2931), (0.9649, 0.6432, -0.2852), (0.9656, 0.6797, -0.2725), (0.9662, 0.7138, -0.2554), (0.9668, 0.7453, -0.2341), (0.9673, 0.7737, -0.2091), (0.9678, 0.7987, -0.1807), (0.9682, 0.8199, -0.1493), (0.9685, 0.837, -0.1151), (0.9688, 0.8497, -0.07861), (0.9689, 0.8576, -0.04012), (1.254, 0.8361, 8.941e-08), (1.254, 0.8334, 0.04012), (1.252, 0.8256, 0.07861), (1.25, 0.8131, 0.1151), (1.248, 0.7962, 0.1493), (1.244, 0.7752, 0.1807), (1.241, 0.7505, 0.2091), (1.236, 0.7224, 0.2341), (1.231, 0.6913, 0.2554), (1.226, 0.6576, 0.2725), (1.221, 0.6215, 0.2852), (1.215, 0.5835, 0.2931), (1.208, 0.5438, 0.2958), (1.202, 0.5042, 0.2931), (1.196, 0.4661, 0.2852), (1.191, 0.4301, 0.2725), (1.185, 0.3963, 0.2554), (1.181, 0.3653, 0.2341), (1.176, 0.3372, 0.2091), (1.172, 0.3125, 0.1807), (1.169, 0.2915, 0.1493), (1.167, 0.2745, 0.1151), (1.165, 0.262, 0.07861), (1.163, 0.2542, 0.04012), (1.163, 0.2516, -8.941e-08), (1.163, 0.2542, -0.04012), (1.165, 0.262, -0.07861), (1.167, 0.2745, -0.1151), (1.169, 0.2915, -0.1493), (1.172, 0.3125, -0.1807), (1.176, 0.3372, -0.2091), (1.181, 0.3653, -0.2341), (1.185, 0.3963, -0.2554), (1.191, 0.4301, -0.2725), (1.196, 0.4661, -0.2852), (1.202, 0.5042, -0.2931), (1.208, 0.5438, -0.2958), (1.215, 0.5835, -0.2931), (1.221, 0.6215, -0.2852), (1.226, 0.6576, -0.2725), (1.231, 0.6913, -0.2554), (1.236, 0.7224, -0.2341), (1.241, 0.7505, -0.2091), (1.244, 0.7752, -0.1807), (1.248, 0.7962, -0.1493), (1.25, 0.8131, -0.1151), (1.252, 0.8256, -0.07861), (1.254, 0.8334, -0.04012), (1.547, 0.7691, 1.043e-07), (1.546, 0.7665, 0.04012), (1.544, 0.759, 0.07861), (1.54, 0.7469, 0.1151), (1.535, 0.7305, 0.1493), (1.529, 0.7102, 0.1807), (1.522, 0.6863, 0.2091), (1.513, 0.6591, 0.2341), (1.504, 0.629, 0.2554), (1.494, 0.5963, 0.2725), (1.484, 0.5614, 0.2852), (1.472, 0.5246, 0.2931), (1.461, 0.4863, 0.2958), (1.449, 0.4479, 0.2931), (1.438, 0.4111, 0.2852), (1.427, 0.3762, 0.2725), (1.417, 0.3435, 0.2554), (1.408, 0.3134, 0.2341), (1.4, 0.2862, 0.2091), (1.392, 0.2623, 0.1807), (1.386, 0.242, 0.1493), (1.381, 0.2256, 0.1151), (1.377, 0.2135, 0.07861), (1.375, 0.206, 0.04012), (1.374, 0.2034, -1.043e-07), (1.375, 0.206, -0.04012), (1.377, 0.2135, -0.07861), (1.381, 0.2256, -0.1151), (1.386, 0.242, -0.1493), (1.392, 0.2623, -0.1807), (1.4, 0.2862, -0.2091), (1.408, 0.3134, -0.2341), (1.417, 0.3435, -0.2554), (1.427, 0.3762, -0.2725), (1.438, 0.4111, -0.2852), (1.449, 0.4479, -0.2931), (1.461, 0.4863, -0.2958), (1.472, 0.5246, -0.2931), (1.484, 0.5614, -0.2852), (1.494, 0.5963, -0.2725), (1.504, 0.629, -0.2554), (1.513, 0.6591, -0.2341), (1.522, 0.6863, -0.2091), (1.529, 0.7102, -0.1807), (1.535, 0.7305, -0.1493), (1.54, 0.7469, -0.1151), (1.544, 0.759, -0.07861), (1.546, 0.7665, -0.04012), (1.844, 0.6546, 1.043e-07), (1.843, 0.6522, 0.04012), (1.839, 0.6451, 0.07861), (1.834, 0.6336, 0.1151), (1.827, 0.6181, 0.1493), (1.818, 0.5988, 0.1807), (1.807, 0.5762, 0.2091), (1.795, 0.5505, 0.2341), (1.782, 0.522, 0.2554), (1.767, 0.4911, 0.2725), (1.752, 0.4581, 0.2852), (1.735, 0.4232, 0.2931), (1.718, 0.3869, 0.2958), (1.701, 0.3506, 0.2931), (1.685, 0.3157, 0.2852), (1.669, 0.2827, 0.2725), (1.655, 0.2518, 0.2554), (1.641, 0.2233, 0.2341), (1.629, 0.1976, 0.2091), (1.619, 0.175, 0.1807), (1.61, 0.1557, 0.1493), (1.602, 0.1402, 0.1151), (1.597, 0.1287, 0.07861), (1.594, 0.1216, 0.04012), (1.593, 0.1191, -1.043e-07), (1.594, 0.1216, -0.04012), (1.597, 0.1287, -0.07861), (1.602, 0.1402, -0.1151), (1.61, 0.1557, -0.1493), (1.619, 0.175, -0.1807), (1.629, 0.1976, -0.2091), (1.641, 0.2233, -0.2341), (1.655, 0.2518, -0.2554), (1.669, 0.2827, -0.2725), (1.685, 0.3157, -0.2852), (1.701, 0.3506, -0.2931), (1.718, 0.3869, -0.2958), (1.735, 0.4232, -0.2931), (1.752, 0.4581, -0.2852), (1.767, 0.4911, -0.2725), (1.782, 0.522, -0.2554), (1.795, 0.5505, -0.2341), (1.807, 0.5762, -0.2091), (1.818, 0.5988, -0.1807), (1.827, 0.6181, -0.1493), (1.834, 0.6336, -0.1151), (1.839, 0.6451, -0.07861), (1.843, 0.6522, -0.04012), (2.141, 0.4888, 1.006e-07), (2.139, 0.4865, 0.04012), (2.135, 0.4799, 0.07861), (2.128, 0.4693, 0.1151), (2.119, 0.4549, 0.1493), (2.107, 0.4371, 0.1807), (2.094, 0.4161, 0.2091), (2.078, 0.3923, 0.2341), (2.061, 0.3659, 0.2554), (2.042, 0.3373, 0.2725), (2.023, 0.3067, 0.2852), (2.002, 0.2744, 0.2931), (1.98, 0.2408, 0.2958), (1.958, 0.2072, 0.2931), (1.937, 0.1749, 0.2852), (1.917, 0.1443, 0.2725), (1.898, 0.1157, 0.2554), (1.881, 0.08928, 0.2341), (1.866, 0.06547, 0.2091), (1.852, 0.0445, 0.1807), (1.84, 0.02669, 0.1493), (1.831, 0.01232, 0.1151), (1.824, 0.001685, 0.07861), (1.82, -0.004911, 0.04012), (1.818, -0.007176, -1.006e-07), (1.82, -0.004911, -0.04012), (1.824, 0.001685, -0.07861), (1.831, 0.01232, -0.1151), (1.84, 0.02669, -0.1493), (1.852, 0.0445, -0.1807), (1.866, 0.06547, -0.2091), (1.881, 0.08928, -0.2341), (1.898, 0.1157, -0.2554), (1.917, 0.1443, -0.2725), (1.937, 0.1749, -0.2852), (1.958, 0.2072, -0.2931), (1.98, 0.2408, -0.2958), (2.002, 0.2744, -0.2931), (2.023, 0.3067, -0.2852), (2.042, 0.3373, -0.2725), (2.061, 0.3659, -0.2554), (2.078, 0.3923, -0.2341), (2.094, 0.4161, -0.2091), (2.107, 0.4371, -0.1807), (2.119, 0.4549, -0.1493), (2.128, 0.4693, -0.1151), (2.135, 0.4799, -0.07861), (2.139, 0.4865, -0.04012), (2.435, 0.2683, 9.686e-08), (2.433, 0.2662, 0.04012), (2.428, 0.2602, 0.07861), (2.42, 0.2506, 0.1151), (2.409, 0.2375, 0.1493), (2.395, 0.2213, 0.1807), (2.379, 0.2023, 0.2091), (2.361, 0.1806, 0.2341), (2.34, 0.1567, 0.2554), (2.318, 0.1307, 0.2725), (2.294, 0.1029, 0.2852), (2.269, 0.07355, 0.2931), (2.243, 0.04298, 0.2958), (2.217, 0.01242, 0.2931), (2.192, -0.0169, 0.2852), (2.169, -0.0447, 0.2725), (2.147, -0.07071, 0.2554), (2.126, -0.09468, 0.2341), (2.108, -0.1163, 0.2091), (2.092, -0.1354, 0.1807), (2.078, -0.1515, 0.1493), (2.067, -0.1646, 0.1151), (2.059, -0.1743, 0.07861), (2.054, -0.1803, 0.04012), (2.052, -0.1823, -9.686e-08), (2.054, -0.1803, -0.04012), (2.059, -0.1743, -0.07861), (2.067, -0.1646, -0.1151), (2.078, -0.1515, -0.1493), (2.092, -0.1354, -0.1807), (2.108, -0.1163, -0.2091), (2.126, -0.09468, -0.2341), (2.147, -0.07071, -0.2554), (2.169, -0.0447, -0.2725), (2.192, -0.0169, -0.2852), (2.217, 0.01242, -0.2931), (2.243, 0.04298, -0.2958), (2.269, 0.07355, -0.2931), (2.294, 0.1029, -0.2852), (2.318, 0.1307, -0.2725), (2.34, 0.1567, -0.2554), (2.361, 0.1806, -0.2341), (2.379, 0.2023, -0.2091), (2.395, 0.2213, -0.1807), (2.409, 0.2375, -0.1493), (2.42, 0.2506, -0.1151), (2.428, 0.2602, -0.07861), (2.433, 0.2662, -0.04012), (2.725, -0.01019, 8.941e-08), (2.723, -0.01203, 0.04012), (2.717, -0.01738, 0.07861), (2.708, -0.02601, 0.1151), (2.695, -0.03768, 0.1493), (2.679, -0.05214, 0.1807), (2.661, -0.06916, 0.2091), (2.64, -0.0885, 0.2341), (2.617, -0.1099, 0.2554), (2.592, -0.1332, 0.2725), (2.565, -0.158, 0.2852), (2.537, -0.1842, 0.2931), (2.508, -0.2115, 0.2958), (2.478, -0.2388, 0.2931), (2.45, -0.265, 0.2852), (2.424, -0.2898, 0.2725), (2.399, -0.3131, 0.2554), (2.375, -0.3345, 0.2341), (2.355, -0.3538, 0.2091), (2.336, -0.3708, 0.1807), (2.321, -0.3853, 0.1493), (2.308, -0.397, 0.1151), (2.299, -0.4056, 0.07861), (2.293, -0.411, 0.04012), (2.291, -0.4128, -8.941e-08), (2.293, -0.411, -0.04012), (2.299, -0.4056, -0.07861), (2.308, -0.397, -0.1151), (2.321, -0.3853, -0.1493), (2.336, -0.3708, -0.1807), (2.355, -0.3538, -0.2091), (2.375, -0.3345, -0.2341), (2.399, -0.3131, -0.2554), (2.424, -0.2898, -0.2725), (2.45, -0.265, -0.2852), (2.478, -0.2388, -0.2931), (2.508, -0.2115, -0.2958), (2.537, -0.1842, -0.2931), (2.565, -0.158, -0.2852), (2.592, -0.1332, -0.2725), (2.617, -0.1099, -0.2554), (2.64, -0.0885, -0.2341), (2.661, -0.06916, -0.2091), (2.679, -0.05214, -0.1807), (2.695, -0.03768, -0.1493), (2.708, -0.02601, -0.1151), (2.717, -0.01738, -0.07861), (2.723, -0.01203, -0.04012)], [], [(0, 48, 95, 47), (1, 49, 48, 0), (2, 50, 49, 1), (3, 51, 50, 2), (4, 52, 51, 3), (5, 53, 52, 4), (6, 54, 53, 5), (7, 55, 54, 6), (8, 56, 55, 7), (9, 57, 56, 8), (10, 58, 57, 9), (11, 59, 58, 10), (12, 60, 59, 11), (13, 61, 60, 12), (14, 62, 61, 13), (15, 63, 62, 14), (16, 64, 63, 15), (17, 65, 64, 16), (18, 66, 65, 17), (19, 67, 66, 18), (20, 68, 67, 19), (21, 69, 68, 20), (22, 70, 69, 21), (23, 71, 70, 22), (24, 72, 71, 23), (25, 73, 72, 24), (26, 74, 73, 25), (27, 75, 74, 26), (28, 76, 75, 27), (29, 77, 76, 28), (30, 78, 77, 29), (31, 79, 78, 30), (32, 80, 79, 31), (33, 81, 80, 32), (34, 82, 81, 33), (35, 83, 82, 34), (36, 84, 83, 35), (37, 85, 84, 36), (38, 86, 85, 37), (39, 87, 86, 38), (40, 88, 87, 39), (41, 89, 88, 40), (42, 90, 89, 41), (43, 91, 90, 42), (44, 92, 91, 43), (45, 93, 92, 44), (46, 94, 93, 45), (47, 95, 94, 46), (48, 96, 143, 95), (49, 97, 96, 48), (50, 98, 97, 49), (51, 99, 98, 50), (52, 100, 99, 51), (53, 101, 100, 52), (54, 102, 101, 53), (55, 103, 102, 54), (56, 104, 103, 55), (57, 105, 104, 56), (58, 106, 105, 57), (59, 107, 106, 58), (60, 108, 107, 59), (61, 109, 108, 60), (62, 110, 109, 61), (63, 111, 110, 62), (64, 112, 111, 63), (65, 113, 112, 64), (66, 114, 113, 65), (67, 115, 114, 66), (68, 116, 115, 67), (69, 117, 116, 68), (70, 118, 117, 69), (71, 119, 118, 70), (72, 120, 119, 71), (73, 121, 120, 72), (74, 122, 121, 73), (75, 123, 122, 74), (76, 124, 123, 75), (77, 125, 124, 76), (78, 126, 125, 77), (79, 127, 126, 78), (80, 128, 127, 79), (81, 129, 128, 80), (82, 130, 129, 81), (83, 131, 130, 82), (84, 132, 131, 83), (85, 133, 132, 84), (86, 134, 133, 85), (87, 135, 134, 86), (88, 136, 135, 87), (89, 137, 136, 88), (90, 138, 137, 89), (91, 139, 138, 90), (92, 140, 139, 91), (93, 141, 140, 92), (94, 142, 141, 93), (95, 143, 142, 94), (96, 144, 191, 143), (97, 145, 144, 96), (98, 146, 145, 97), (99, 147, 146, 98), (100, 148, 147, 99), (101, 149, 148, 100), (102, 150, 149, 101), (103, 151, 150, 102), (104, 152, 151, 103), (105, 153, 152, 104), (106, 154, 153, 105), (107, 155, 154, 106), (108, 156, 155, 107), (109, 157, 156, 108), (110, 158, 157, 109), (111, 159, 158, 110), (112, 160, 159, 111), (113, 161, 160, 112), (114, 162, 161, 113), (115, 163, 162, 114), (116, 164, 163, 115), (117, 165, 164, 116), (118, 166, 165, 117), (119, 167, 166, 118), (120, 168, 167, 119), (121, 169, 168, 120), (122, 170, 169, 121), (123, 171, 170, 122), (124, 172, 171, 123), (125, 173, 172, 124), (126, 174, 173, 125), (127, 175, 174, 126), (128, 176, 175, 127), (129, 177, 176, 128), (130, 178, 177, 129), (131, 179, 178, 130), (132, 180, 179, 131), (133, 181, 180, 132), (134, 182, 181, 133), (135, 183, 182, 134), (136, 184, 183, 135), (137, 185, 184, 136), (138, 186, 185, 137), (139, 187, 186, 138), (140, 188, 187, 139), (141, 189, 188, 140), (142, 190, 189, 141), (143, 191, 190, 142), (144, 192, 239, 191), (145, 193, 192, 144), (146, 194, 193, 145), (147, 195, 194, 146), (148, 196, 195, 147), (149, 197, 196, 148), (150, 198, 197, 149), (151, 199, 198, 150), (152, 200, 199, 151), (153, 201, 200, 152), (154, 202, 201, 153), (155, 203, 202, 154), (156, 204, 203, 155), (157, 205, 204, 156), (158, 206, 205, 157), (159, 207, 206, 158), (160, 208, 207, 159), (161, 209, 208, 160), (162, 210, 209, 161), (163, 211, 210, 162), (164, 212, 211, 163), (165, 213, 212, 164), (166, 214, 213, 165), (167, 215, 214, 166), (168, 216, 215, 167), (169, 217, 216, 168), (170, 218, 217, 169), (171, 219, 218, 170), (172, 220, 219, 171), (173, 221, 220, 172), (174, 222, 221, 173), (175, 223, 222, 174), (176, 224, 223, 175), (177, 225, 224, 176), (178, 226, 225, 177), (179, 227, 226, 178), (180, 228, 227, 179), (181, 229, 228, 180), (182, 230, 229, 181), (183, 231, 230, 182), (184, 232, 231, 183), (185, 233, 232, 184), (186, 234, 233, 185), (187, 235, 234, 186), (188, 236, 235, 187), (189, 237, 236, 188), (190, 238, 237, 189), (191, 239, 238, 190), (192, 240, 287, 239), (193, 241, 240, 192), (194, 242, 241, 193), (195, 243, 242, 194), (196, 244, 243, 195), (197, 245, 244, 196), (198, 246, 245, 197), (199, 247, 246, 198), (200, 248, 247, 199), (201, 249, 248, 200), (202, 250, 249, 201), (203, 251, 250, 202), (204, 252, 251, 203), (205, 253, 252, 204), (206, 254, 253, 205), (207, 255, 254, 206), (208, 256, 255, 207), (209, 257, 256, 208), (210, 258, 257, 209), (211, 259, 258, 210), (212, 260, 259, 211), (213, 261, 260, 212), (214, 262, 261, 213), (215, 263, 262, 214), (216, 264, 263, 215), (217, 265, 264, 216), (218, 266, 265, 217), (219, 267, 266, 218), (220, 268, 267, 219), (221, 269, 268, 220), (222, 270, 269, 221), (223, 271, 270, 222), (224, 272, 271, 223), (225, 273, 272, 224), (226, 274, 273, 225), (227, 275, 274, 226), (228, 276, 275, 227), (229, 277, 276, 228), (230, 278, 277, 229), (231, 279, 278, 230), (232, 280, 279, 231), (233, 281, 280, 232), (234, 282, 281, 233), (235, 283, 282, 234), (236, 284, 283, 235), (237, 285, 284, 236), (238, 286, 285, 237), (239, 287, 286, 238), (240, 288, 335, 287), (241, 289, 288, 240), (242, 290, 289, 241), (243, 291, 290, 242), (244, 292, 291, 243), (245, 293, 292, 244), (246, 294, 293, 245), (247, 295, 294, 246), (248, 296, 295, 247), (249, 297, 296, 248), (250, 298, 297, 249), (251, 299, 298, 250), (252, 300, 299, 251), (253, 301, 300, 252), (254, 302, 301, 253), (255, 303, 302, 254), (256, 304, 303, 255), (257, 305, 304, 256), (258, 306, 305, 257), (259, 307, 306, 258), (260, 308, 307, 259), (261, 309, 308, 260), (262, 310, 309, 261), (263, 311, 310, 262), (264, 312, 311, 263), (265, 313, 312, 264), (266, 314, 313, 265), (267, 315, 314, 266), (268, 316, 315, 267), (269, 317, 316, 268), (270, 318, 317, 269), (271, 319, 318, 270), (272, 320, 319, 271), (273, 321, 320, 272), (274, 322, 321, 273), (275, 323, 322, 274), (276, 324, 323, 275), (277, 325, 324, 276), (278, 326, 325, 277), (279, 327, 326, 278), (280, 328, 327, 279), (281, 329, 328, 280), (282, 330, 329, 281), (283, 331, 330, 282), (284, 332, 331, 283), (285, 333, 332, 284), (286, 334, 333, 285), (287, 335, 334, 286), (288, 336, 383, 335), (289, 337, 336, 288), (290, 338, 337, 289), (291, 339, 338, 290), (292, 340, 339, 291), (293, 341, 340, 292), (294, 342, 341, 293), (295, 343, 342, 294), (296, 344, 343, 295), (297, 345, 344, 296), (298, 346, 345, 297), (299, 347, 346, 298), (300, 348, 347, 299), (301, 349, 348, 300), (302, 350, 349, 301), (303, 351, 350, 302), (304, 352, 351, 303), (305, 353, 352, 304), (306, 354, 353, 305), (307, 355, 354, 306), (308, 356, 355, 307), (309, 357, 356, 308), (310, 358, 357, 309), (311, 359, 358, 310), (312, 360, 359, 311), (313, 361, 360, 312), (314, 362, 361, 313), (315, 363, 362, 314), (316, 364, 363, 315), (317, 365, 364, 316), (318, 366, 365, 317), (319, 367, 366, 318), (320, 368, 367, 319), (321, 369, 368, 320), (322, 370, 369, 321), (323, 371, 370, 322), (324, 372, 371, 323), (325, 373, 372, 324), (326, 374, 373, 325), (327, 375, 374, 326), (328, 376, 375, 327), (329, 377, 376, 328), (330, 378, 377, 329), (331, 379, 378, 330), (332, 380, 379, 331), (333, 381, 380, 332), (334, 382, 381, 333), (335, 383, 382, 334), (336, 384, 431, 383), (337, 385, 384, 336), (338, 386, 385, 337), (339, 387, 386, 338), (340, 388, 387, 339), (341, 389, 388, 340), (342, 390, 389, 341), (343, 391, 390, 342), (344, 392, 391, 343), (345, 393, 392, 344), (346, 394, 393, 345), (347, 395, 394, 346), (348, 396, 395, 347), (349, 397, 396, 348), (350, 398, 397, 349), (351, 399, 398, 350), (352, 400, 399, 351), (353, 401, 400, 352), (354, 402, 401, 353), (355, 403, 402, 354), (356, 404, 403, 355), (357, 405, 404, 356), (358, 406, 405, 357), (359, 407, 406, 358), (360, 408, 407, 359), (361, 409, 408, 360), (362, 410, 409, 361), (363, 411, 410, 362), (364, 412, 411, 363), (365, 413, 412, 364), (366, 414, 413, 365), (367, 415, 414, 366), (368, 416, 415, 367), (369, 417, 416, 368), (370, 418, 417, 369), (371, 419, 418, 370), (372, 420, 419, 371), (373, 421, 420, 372), (374, 422, 421, 373), (375, 423, 422, 374), (376, 424, 423, 375), (377, 425, 424, 376), (378, 426, 425, 377), (379, 427, 426, 378), (380, 428, 427, 379), (381, 429, 428, 380), (382, 430, 429, 381), (383, 431, 430, 382), (384, 432, 479, 431), (385, 433, 432, 384), (386, 434, 433, 385), (387, 435, 434, 386), (388, 436, 435, 387), (389, 437, 436, 388), (390, 438, 437, 389), (391, 439, 438, 390), (392, 440, 439, 391), (393, 441, 440, 392), (394, 442, 441, 393), (395, 443, 442, 394), (396, 444, 443, 395), (397, 445, 444, 396), (398, 446, 445, 397), (399, 447, 446, 398), (400, 448, 447, 399), (401, 449, 448, 400), (402, 450, 449, 401), (403, 451, 450, 402), (404, 452, 451, 403), (405, 453, 452, 404), (406, 454, 453, 405), (407, 455, 454, 406), (408, 456, 455, 407), (409, 457, 456, 408), (410, 458, 457, 409), (411, 459, 458, 410), (412, 460, 459, 411), (413, 461, 460, 412), (414, 462, 461, 413), (415, 463, 462, 414), (416, 464, 463, 415), (417, 465, 464, 416), (418, 466, 465, 417), (419, 467, 466, 418), (420, 468, 467, 419), (421, 469, 468, 420), (422, 470, 469, 421), (423, 471, 470, 422), (424, 472, 471, 423), (425, 473, 472, 424), (426, 474, 473, 425), (427, 475, 474, 426), (428, 476, 475, 427), (429, 477, 476, 428), (430, 478, 477, 429), (431, 479, 478, 430), (432, 480, 527, 479), (433, 481, 480, 432), (434, 482, 481, 433), (435, 483, 482, 434), (436, 484, 483, 435), (437, 485, 484, 436), (438, 486, 485, 437), (439, 487, 486, 438), (440, 488, 487, 439), (441, 489, 488, 440), (442, 490, 489, 441), (443, 491, 490, 442), (444, 492, 491, 443), (445, 493, 492, 444), (446, 494, 493, 445), (447, 495, 494, 446), (448, 496, 495, 447), (449, 497, 496, 448), (450, 498, 497, 449), (451, 499, 498, 450), (452, 500, 499, 451), (453, 501, 500, 452), (454, 502, 501, 453), (455, 503, 502, 454), (456, 504, 503, 455), (457, 505, 504, 456), (458, 506, 505, 457), (459, 507, 506, 458), (460, 508, 507, 459), (461, 509, 508, 460), (462, 510, 509, 461), (463, 511, 510, 462), (464, 512, 511, 463), (465, 513, 512, 464), (466, 514, 513, 465), (467, 515, 514, 466), (468, 516, 515, 467), (469, 517, 516, 468), (470, 518, 517, 469), (471, 519, 518, 470), (472, 520, 519, 471), (473, 521, 520, 472), (474, 522, 521, 473), (475, 523, 522, 474), (476, 524, 523, 475), (477, 525, 524, 476), (478, 526, 525, 477), (479, 527, 526, 478), (480, 528, 575, 527), (481, 529, 528, 480), (482, 530, 529, 481), (483, 531, 530, 482), (484, 532, 531, 483), (485, 533, 532, 484), (486, 534, 533, 485), (487, 535, 534, 486), (488, 536, 535, 487), (489, 537, 536, 488), (490, 538, 537, 489), (491, 539, 538, 490), (492, 540, 539, 491), (493, 541, 540, 492), (494, 542, 541, 493), (495, 543, 542, 494), (496, 544, 543, 495), (497, 545, 544, 496), (498, 546, 545, 497), (499, 547, 546, 498), (500, 548, 547, 499), (501, 549, 548, 500), (502, 550, 549, 501), (503, 551, 550, 502), (504, 552, 551, 503), (505, 553, 552, 504), (506, 554, 553, 505), (507, 555, 554, 506), (508, 556, 555, 507), (509, 557, 556, 508), (510, 558, 557, 509), (511, 559, 558, 510), (512, 560, 559, 511), (513, 561, 560, 512), (514, 562, 561, 513), (515, 563, 562, 514), (516, 564, 563, 515), (517, 565, 564, 516), (518, 566, 565, 517), (519, 567, 566, 518), (520, 568, 567, 519), (521, 569, 568, 520), (522, 570, 569, 521), (523, 571, 570, 522), (524, 572, 571, 523), (525, 573, 572, 524), (526, 574, 573, 525), (527, 575, 574, 526), (528, 576, 623, 575), (529, 577, 576, 528), (530, 578, 577, 529), (531, 579, 578, 530), (532, 580, 579, 531), (533, 581, 580, 532), (534, 582, 581, 533), (535, 583, 582, 534), (536, 584, 583, 535), (537, 585, 584, 536), (538, 586, 585, 537), (539, 587, 586, 538), (540, 588, 587, 539), (541, 589, 588, 540), (542, 590, 589, 541), (543, 591, 590, 542), (544, 592, 591, 543), (545, 593, 592, 544), (546, 594, 593, 545), (547, 595, 594, 546), (548, 596, 595, 547), (549, 597, 596, 548), (550, 598, 597, 549), (551, 599, 598, 550), (552, 600, 599, 551), (553, 601, 600, 552), (554, 602, 601, 553), (555, 603, 602, 554), (556, 604, 603, 555), (557, 605, 604, 556), (558, 606, 605, 557), (559, 607, 606, 558), (560, 608, 607, 559), (561, 609, 608, 560), (562, 610, 609, 561), (563, 611, 610, 562), (564, 612, 611, 563), (565, 613, 612, 564), (566, 614, 613, 565), (567, 615, 614, 566), (568, 616, 615, 567), (569, 617, 616, 568), (570, 618, 617, 569), (571, 619, 618, 570), (572, 620, 619, 571), (573, 621, 620, 572), (574, 622, 621, 573), (575, 623, 622, 574), (576, 624, 671, 623), (577, 625, 624, 576), (578, 626, 625, 577), (579, 627, 626, 578), (580, 628, 627, 579), (581, 629, 628, 580), (582, 630, 629, 581), (583, 631, 630, 582), (584, 632, 631, 583), (585, 633, 632, 584), (586, 634, 633, 585), (587, 635, 634, 586), (588, 636, 635, 587), (589, 637, 636, 588), (590, 638, 637, 589), (591, 639, 638, 590), (592, 640, 639, 591), (593, 641, 640, 592), (594, 642, 641, 593), (595, 643, 642, 594), (596, 644, 643, 595), (597, 645, 644, 596), (598, 646, 645, 597), (599, 647, 646, 598), (600, 648, 647, 599), (601, 649, 648, 600), (602, 650, 649, 601), (603, 651, 650, 602), (604, 652, 651, 603), (605, 653, 652, 604), (606, 654, 653, 605), (607, 655, 654, 606), (608, 656, 655, 607), (609, 657, 656, 608), (610, 658, 657, 609), (611, 659, 658, 610), (612, 660, 659, 611), (613, 661, 660, 612), (614, 662, 661, 613), (615, 663, 662, 614), (616, 664, 663, 615), (617, 665, 664, 616), (618, 666, 665, 617), (619, 667, 666, 618), (620, 668, 667, 619), (621, 669, 668, 620), (622, 670, 669, 621), (623, 671, 670, 622), (624, 672, 719, 671), (625, 673, 672, 624), (626, 674, 673, 625), (627, 675, 674, 626), (628, 676, 675, 627), (629, 677, 676, 628), (630, 678, 677, 629), (631, 679, 678, 630), (632, 680, 679, 631), (633, 681, 680, 632), (634, 682, 681, 633), (635, 683, 682, 634), (636, 684, 683, 635), (637, 685, 684, 636), (638, 686, 685, 637), (639, 687, 686, 638), (640, 688, 687, 639), (641, 689, 688, 640), (642, 690, 689, 641), (643, 691, 690, 642), (644, 692, 691, 643), (645, 693, 692, 644), (646, 694, 693, 645), (647, 695, 694, 646), (648, 696, 695, 647), (649, 697, 696, 648), (650, 698, 697, 649), (651, 699, 698, 650), (652, 700, 699, 651), (653, 701, 700, 652), (654, 702, 701, 653), (655, 703, 702, 654), (656, 704, 703, 655), (657, 705, 704, 656), (658, 706, 705, 657), (659, 707, 706, 658), (660, 708, 707, 659), (661, 709, 708, 660), (662, 710, 709, 661), (663, 711, 710, 662), (664, 712, 711, 663), (665, 713, 712, 664), (666, 714, 713, 665), (667, 715, 714, 666), (668, 716, 715, 667), (669, 717, 716, 668), (670, 718, 717, 669), (671, 719, 718, 670), (672, 720, 767, 719), (673, 721, 720, 672), (674, 722, 721, 673), (675, 723, 722, 674), (676, 724, 723, 675), (677, 725, 724, 676), (678, 726, 725, 677), (679, 727, 726, 678), (680, 728, 727, 679), (681, 729, 728, 680), (682, 730, 729, 681), (683, 731, 730, 682), (684, 732, 731, 683), (685, 733, 732, 684), (686, 734, 733, 685), (687, 735, 734, 686), (688, 736, 735, 687), (689, 737, 736, 688), (690, 738, 737, 689), (691, 739, 738, 690), (692, 740, 739, 691), (693, 741, 740, 692), (694, 742, 741, 693), (695, 743, 742, 694), (696, 744, 743, 695), (697, 745, 744, 696), (698, 746, 745, 697), (699, 747, 746, 698), (700, 748, 747, 699), (701, 749, 748, 700), (702, 750, 749, 701), (703, 751, 750, 702), (704, 752, 751, 703), (705, 753, 752, 704), (706, 754, 753, 705), (707, 755, 754, 706), (708, 756, 755, 707), (709, 757, 756, 708), (710, 758, 757, 709), (711, 759, 758, 710), (712, 760, 759, 711), (713, 761, 760, 712), (714, 762, 761, 713), (715, 763, 762, 714), (716, 764, 763, 715), (717, 765, 764, 716), (718, 766, 765, 717), (719, 767, 766, 718), (720, 768, 815, 767), (721, 769, 768, 720), (722, 770, 769, 721), (723, 771, 770, 722), (724, 772, 771, 723), (725, 773, 772, 724), (726, 774, 773, 725), (727, 775, 774, 726), (728, 776, 775, 727), (729, 777, 776, 728), (730, 778, 777, 729), (731, 779, 778, 730), (732, 780, 779, 731), (733, 781, 780, 732), (734, 782, 781, 733), (735, 783, 782, 734), (736, 784, 783, 735), (737, 785, 784, 736), (738, 786, 785, 737), (739, 787, 786, 738), (740, 788, 787, 739), (741, 789, 788, 740), (742, 790, 789, 741), (743, 791, 790, 742), (744, 792, 791, 743), (745, 793, 792, 744), (746, 794, 793, 745), (747, 795, 794, 746), (748, 796, 795, 747), (749, 797, 796, 748), (750, 798, 797, 749), (751, 799, 798, 750), (752, 800, 799, 751), (753, 801, 800, 752), (754, 802, 801, 753), (755, 803, 802, 754), (756, 804, 803, 755), (757, 805, 804, 756), (758, 806, 805, 757), (759, 807, 806, 758), (760, 808, 807, 759), (761, 809, 808, 760), (762, 810, 809, 761), (763, 811, 810, 762), (764, 812, 811, 763), (765, 813, 812, 764), (766, 814, 813, 765), (767, 815, 814, 766), (768, 816, 863, 815), (769, 817, 816, 768), (770, 818, 817, 769), (771, 819, 818, 770), (772, 820, 819, 771), (773, 821, 820, 772), (774, 822, 821, 773), (775, 823, 822, 774), (776, 824, 823, 775), (777, 825, 824, 776), (778, 826, 825, 777), (779, 827, 826, 778), (780, 828, 827, 779), (781, 829, 828, 780), (782, 830, 829, 781), (783, 831, 830, 782), (784, 832, 831, 783), (785, 833, 832, 784), (786, 834, 833, 785), (787, 835, 834, 786), (788, 836, 835, 787), (789, 837, 836, 788), (790, 838, 837, 789), (791, 839, 838, 790), (792, 840, 839, 791), (793, 841, 840, 792), (794, 842, 841, 793), (795, 843, 842, 794), (796, 844, 843, 795), (797, 845, 844, 796), (798, 846, 845, 797), (799, 847, 846, 798), (800, 848, 847, 799), (801, 849, 848, 800), (802, 850, 849, 801), (803, 851, 850, 802), (804, 852, 851, 803), (805, 853, 852, 804), (806, 854, 853, 805), (807, 855, 854, 806), (808, 856, 855, 807), (809, 857, 856, 808), (810, 858, 857, 809), (811, 859, 858, 810), (812, 860, 859, 811), (813, 861, 860, 812), (814, 862, 861, 813), (815, 863, 862, 814), (816, 864, 911, 863), (817, 865, 864, 816), (818, 866, 865, 817), (819, 867, 866, 818), (820, 868, 867, 819), (821, 869, 868, 820), (822, 870, 869, 821), (823, 871, 870, 822), (824, 872, 871, 823), (825, 873, 872, 824), (826, 874, 873, 825), (827, 875, 874, 826), (828, 876, 875, 827), (829, 877, 876, 828), (830, 878, 877, 829), (831, 879, 878, 830), (832, 880, 879, 831), (833, 881, 880, 832), (834, 882, 881, 833), (835, 883, 882, 834), (836, 884, 883, 835), (837, 885, 884, 836), (838, 886, 885, 837), (839, 887, 886, 838), (840, 888, 887, 839), (841, 889, 888, 840), (842, 890, 889, 841), (843, 891, 890, 842), (844, 892, 891, 843), (845, 893, 892, 844), (846, 894, 893, 845), (847, 895, 894, 846), (848, 896, 895, 847), (849, 897, 896, 848), (850, 898, 897, 849), (851, 899, 898, 850), (852, 900, 899, 851), (853, 901, 900, 852), (854, 902, 901, 853), (855, 903, 902, 854), (856, 904, 903, 855), (857, 905, 904, 856), (858, 906, 905, 857), (859, 907, 906, 858), (860, 908, 907, 859), (861, 909, 908, 860), (862, 910, 909, 861), (863, 911, 910, 862), (864, 912, 959, 911), (865, 913, 912, 864), (866, 914, 913, 865), (867, 915, 914, 866), (868, 916, 915, 867), (869, 917, 916, 868), (870, 918, 917, 869), (871, 919, 918, 870), (872, 920, 919, 871), (873, 921, 920, 872), (874, 922, 921, 873), (875, 923, 922, 874), (876, 924, 923, 875), (877, 925, 924, 876), (878, 926, 925, 877), (879, 927, 926, 878), (880, 928, 927, 879), (881, 929, 928, 880), (882, 930, 929, 881), (883, 931, 930, 882), (884, 932, 931, 883), (885, 933, 932, 884), (886, 934, 933, 885), (887, 935, 934, 886), (888, 936, 935, 887), (889, 937, 936, 888), (890, 938, 937, 889), (891, 939, 938, 890), (892, 940, 939, 891), (893, 941, 940, 892), (894, 942, 941, 893), (895, 943, 942, 894), (896, 944, 943, 895), (897, 945, 944, 896), (898, 946, 945, 897), (899, 947, 946, 898), (900, 948, 947, 899), (901, 949, 948, 900), (902, 950, 949, 901), (903, 951, 950, 902), (904, 952, 951, 903), (905, 953, 952, 904), (906, 954, 953, 905), (907, 955, 954, 906), (908, 956, 955, 907), (909, 957, 956, 908), (910, 958, 957, 909), (911, 959, 958, 910), (912, 960, 1007, 959), (913, 961, 960, 912), (914, 962, 961, 913), (915, 963, 962, 914), (916, 964, 963, 915), (917, 965, 964, 916), (918, 966, 965, 917), (919, 967, 966, 918), (920, 968, 967, 919), (921, 969, 968, 920), (922, 970, 969, 921), (923, 971, 970, 922), (924, 972, 971, 923), (925, 973, 972, 924), (926, 974, 973, 925), (927, 975, 974, 926), (928, 976, 975, 927), (929, 977, 976, 928), (930, 978, 977, 929), (931, 979, 978, 930), (932, 980, 979, 931), (933, 981, 980, 932), (934, 982, 981, 933), (935, 983, 982, 934), (936, 984, 983, 935), (937, 985, 984, 936), (938, 986, 985, 937), (939, 987, 986, 938), (940, 988, 987, 939), (941, 989, 988, 940), (942, 990, 989, 941), (943, 991, 990, 942), (944, 992, 991, 943), (945, 993, 992, 944), (946, 994, 993, 945), (947, 995, 994, 946), (948, 996, 995, 947), (949, 997, 996, 948), (950, 998, 997, 949), (951, 999, 998, 950), (952, 1000, 999, 951), (953, 1001, 1000, 952), (954, 1002, 1001, 953), (955, 1003, 1002, 954), (956, 1004, 1003, 955), (957, 1005, 1004, 956), (958, 1006, 1005, 957), (959, 1007, 1006, 958), (960, 1008, 1055, 1007), (961, 1009, 1008, 960), (962, 1010, 1009, 961), (963, 1011, 1010, 962), (964, 1012, 1011, 963), (965, 1013, 1012, 964), (966, 1014, 1013, 965), (967, 1015, 1014, 966), (968, 1016, 1015, 967), (969, 1017, 1016, 968), (970, 1018, 1017, 969), (971, 1019, 1018, 970), (972, 1020, 1019, 971), (973, 1021, 1020, 972), (974, 1022, 1021, 973), (975, 1023, 1022, 974), (976, 1024, 1023, 975), (977, 1025, 1024, 976), (978, 1026, 1025, 977), (979, 1027, 1026, 978), (980, 1028, 1027, 979), (981, 1029, 1028, 980), (982, 1030, 1029, 981), (983, 1031, 1030, 982), (984, 1032, 1031, 983), (985, 1033, 1032, 984), (986, 1034, 1033, 985), (987, 1035, 1034, 986), (988, 1036, 1035, 987), (989, 1037, 1036, 988), (990, 1038, 1037, 989), (991, 1039, 1038, 990), (992, 1040, 1039, 991), (993, 1041, 1040, 992), (994, 1042, 1041, 993), (995, 1043, 1042, 994), (996, 1044, 1043, 995), (997, 1045, 1044, 996), (998, 1046, 1045, 997), (999, 1047, 1046, 998), (1000, 1048, 1047, 999), (1001, 1049, 1048, 1000), (1002, 1050, 1049, 1001), (1003, 1051, 1050, 1002), (1004, 1052, 1051, 1003), (1005, 1053, 1052, 1004), (1006, 1054, 1053, 1005), (1007, 1055, 1054, 1006), (1008, 1056, 1103, 1055), (1009, 1057, 1056, 1008), (1010, 1058, 1057, 1009), (1011, 1059, 1058, 1010), (1012, 1060, 1059, 1011), (1013, 1061, 1060, 1012), (1014, 1062, 1061, 1013), (1015, 1063, 1062, 1014), (1016, 1064, 1063, 1015), (1017, 1065, 1064, 1016), (1018, 1066, 1065, 1017), (1019, 1067, 1066, 1018), (1020, 1068, 1067, 1019), (1021, 1069, 1068, 1020), (1022, 1070, 1069, 1021), (1023, 1071, 1070, 1022), (1024, 1072, 1071, 1023), (1025, 1073, 1072, 1024), (1026, 1074, 1073, 1025), (1027, 1075, 1074, 1026), (1028, 1076, 1075, 1027), (1029, 1077, 1076, 1028), (1030, 1078, 1077, 1029), (1031, 1079, 1078, 1030), (1032, 1080, 1079, 1031), (1033, 1081, 1080, 1032), (1034, 1082, 1081, 1033), (1035, 1083, 1082, 1034), (1036, 1084, 1083, 1035), (1037, 1085, 1084, 1036), (1038, 1086, 1085, 1037), (1039, 1087, 1086, 1038), (1040, 1088, 1087, 1039), (1041, 1089, 1088, 1040), (1042, 1090, 1089, 1041), (1043, 1091, 1090, 1042), (1044, 1092, 1091, 1043), (1045, 1093, 1092, 1044), (1046, 1094, 1093, 1045), (1047, 1095, 1094, 1046), (1048, 1096, 1095, 1047), (1049, 1097, 1096, 1048), (1050, 1098, 1097, 1049), (1051, 1099, 1098, 1050), (1052, 1100, 1099, 1051), (1053, 1101, 1100, 1052), (1054, 1102, 1101, 1053), (1055, 1103, 1102, 1054), (1056, 1104, 1151, 1103), (1057, 1105, 1104, 1056), (1058, 1106, 1105, 1057), (1059, 1107, 1106, 1058), (1060, 1108, 1107, 1059), (1061, 1109, 1108, 1060), (1062, 1110, 1109, 1061), (1063, 1111, 1110, 1062), (1064, 1112, 1111, 1063), (1065, 1113, 1112, 1064), (1066, 1114, 1113, 1065), (1067, 1115, 1114, 1066), (1068, 1116, 1115, 1067), (1069, 1117, 1116, 1068), (1070, 1118, 1117, 1069), (1071, 1119, 1118, 1070), (1072, 1120, 1119, 1071), (1073, 1121, 1120, 1072), (1074, 1122, 1121, 1073), (1075, 1123, 1122, 1074), (1076, 1124, 1123, 1075), (1077, 1125, 1124, 1076), (1078, 1126, 1125, 1077), (1079, 1127, 1126, 1078), (1080, 1128, 1127, 1079), (1081, 1129, 1128, 1080), (1082, 1130, 1129, 1081), (1083, 1131, 1130, 1082), (1084, 1132, 1131, 1083), (1085, 1133, 1132, 1084), (1086, 1134, 1133, 1085), (1087, 1135, 1134, 1086), (1088, 1136, 1135, 1087), (1089, 1137, 1136, 1088), (1090, 1138, 1137, 1089), (1091, 1139, 1138, 1090), (1092, 1140, 1139, 1091), (1093, 1141, 1140, 1092), (1094, 1142, 1141, 1093), (1095, 1143, 1142, 1094), (1096, 1144, 1143, 1095), (1097, 1145, 1144, 1096), (1098, 1146, 1145, 1097), (1099, 1147, 1146, 1098), (1100, 1148, 1147, 1099), (1101, 1149, 1148, 1100), (1102, 1150, 1149, 1101), (1103, 1151, 1150, 1102), (1104, 1152, 1199, 1151), (1105, 1153, 1152, 1104), (1106, 1154, 1153, 1105), (1107, 1155, 1154, 1106), (1108, 1156, 1155, 1107), (1109, 1157, 1156, 1108), (1110, 1158, 1157, 1109), (1111, 1159, 1158, 1110), (1112, 1160, 1159, 1111), (1113, 1161, 1160, 1112), (1114, 1162, 1161, 1113), (1115, 1163, 1162, 1114), (1116, 1164, 1163, 1115), (1117, 1165, 1164, 1116), (1118, 1166, 1165, 1117), (1119, 1167, 1166, 1118), (1120, 1168, 1167, 1119), (1121, 1169, 1168, 1120), (1122, 1170, 1169, 1121), (1123, 1171, 1170, 1122), (1124, 1172, 1171, 1123), (1125, 1173, 1172, 1124), (1126, 1174, 1173, 1125), (1127, 1175, 1174, 1126), (1128, 1176, 1175, 1127), (1129, 1177, 1176, 1128), (1130, 1178, 1177, 1129), (1131, 1179, 1178, 1130), (1132, 1180, 1179, 1131), (1133, 1181, 1180, 1132), (1134, 1182, 1181, 1133), (1135, 1183, 1182, 1134), (1136, 1184, 1183, 1135), (1137, 1185, 1184, 1136), (1138, 1186, 1185, 1137), (1139, 1187, 1186, 1138), (1140, 1188, 1187, 1139), (1141, 1189, 1188, 1140), (1142, 1190, 1189, 1141), (1143, 1191, 1190, 1142), (1144, 1192, 1191, 1143), (1145, 1193, 1192, 1144), (1146, 1194, 1193, 1145), (1147, 1195, 1194, 1146), (1148, 1196, 1195, 1147), (1149, 1197, 1196, 1148), (1150, 1198, 1197, 1149), (1151, 1199, 1198, 1150), (1152, 1200, 1247, 1199), (1153, 1201, 1200, 1152), (1154, 1202, 1201, 1153), (1155, 1203, 1202, 1154), (1156, 1204, 1203, 1155), (1157, 1205, 1204, 1156), (1158, 1206, 1205, 1157), (1159, 1207, 1206, 1158), (1160, 1208, 1207, 1159), (1161, 1209, 1208, 1160), (1162, 1210, 1209, 1161), (1163, 1211, 1210, 1162), (1164, 1212, 1211, 1163), (1165, 1213, 1212, 1164), (1166, 1214, 1213, 1165), (1167, 1215, 1214, 1166), (1168, 1216, 1215, 1167), (1169, 1217, 1216, 1168), (1170, 1218, 1217, 1169), (1171, 1219, 1218, 1170), (1172, 1220, 1219, 1171), (1173, 1221, 1220, 1172), (1174, 1222, 1221, 1173), (1175, 1223, 1222, 1174), (1176, 1224, 1223, 1175), (1177, 1225, 1224, 1176), (1178, 1226, 1225, 1177), (1179, 1227, 1226, 1178), (1180, 1228, 1227, 1179), (1181, 1229, 1228, 1180), (1182, 1230, 1229, 1181), (1183, 1231, 1230, 1182), (1184, 1232, 1231, 1183), (1185, 1233, 1232, 1184), (1186, 1234, 1233, 1185), (1187, 1235, 1234, 1186), (1188, 1236, 1235, 1187), (1189, 1237, 1236, 1188), (1190, 1238, 1237, 1189), (1191, 1239, 1238, 1190), (1192, 1240, 1239, 1191), (1193, 1241, 1240, 1192), (1194, 1242, 1241, 1193), (1195, 1243, 1242, 1194), (1196, 1244, 1243, 1195), (1197, 1245, 1244, 1196), (1198, 1246, 1245, 1197), (1199, 1247, 1246, 1198), (1200, 1248, 1295, 1247), (1201, 1249, 1248, 1200), (1202, 1250, 1249, 1201), (1203, 1251, 1250, 1202), (1204, 1252, 1251, 1203), (1205, 1253, 1252, 1204), (1206, 1254, 1253, 1205), (1207, 1255, 1254, 1206), (1208, 1256, 1255, 1207), (1209, 1257, 1256, 1208), (1210, 1258, 1257, 1209), (1211, 1259, 1258, 1210), (1212, 1260, 1259, 1211), (1213, 1261, 1260, 1212), (1214, 1262, 1261, 1213), (1215, 1263, 1262, 1214), (1216, 1264, 1263, 1215), (1217, 1265, 1264, 1216), (1218, 1266, 1265, 1217), (1219, 1267, 1266, 1218), (1220, 1268, 1267, 1219), (1221, 1269, 1268, 1220), (1222, 1270, 1269, 1221), (1223, 1271, 1270, 1222), (1224, 1272, 1271, 1223), (1225, 1273, 1272, 1224), (1226, 1274, 1273, 1225), (1227, 1275, 1274, 1226), (1228, 1276, 1275, 1227), (1229, 1277, 1276, 1228), (1230, 1278, 1277, 1229), (1231, 1279, 1278, 1230), (1232, 1280, 1279, 1231), (1233, 1281, 1280, 1232), (1234, 1282, 1281, 1233), (1235, 1283, 1282, 1234), (1236, 1284, 1283, 1235), (1237, 1285, 1284, 1236), (1238, 1286, 1285, 1237), (1239, 1287, 1286, 1238), (1240, 1288, 1287, 1239), (1241, 1289, 1288, 1240), (1242, 1290, 1289, 1241), (1243, 1291, 1290, 1242), (1244, 1292, 1291, 1243), (1245, 1293, 1292, 1244), (1246, 1294, 1293, 1245), (1247, 1295, 1294, 1246), (1248, 1296, 1343, 1295), (1249, 1297, 1296, 1248), (1250, 1298, 1297, 1249), (1251, 1299, 1298, 1250), (1252, 1300, 1299, 1251), (1253, 1301, 1300, 1252), (1254, 1302, 1301, 1253), (1255, 1303, 1302, 1254), (1256, 1304, 1303, 1255), (1257, 1305, 1304, 1256), (1258, 1306, 1305, 1257), (1259, 1307, 1306, 1258), (1260, 1308, 1307, 1259), (1261, 1309, 1308, 1260), (1262, 1310, 1309, 1261), (1263, 1311, 1310, 1262), (1264, 1312, 1311, 1263), (1265, 1313, 1312, 1264), (1266, 1314, 1313, 1265), (1267, 1315, 1314, 1266), (1268, 1316, 1315, 1267), (1269, 1317, 1316, 1268), (1270, 1318, 1317, 1269), (1271, 1319, 1318, 1270), (1272, 1320, 1319, 1271), (1273, 1321, 1320, 1272), (1274, 1322, 1321, 1273), (1275, 1323, 1322, 1274), (1276, 1324, 1323, 1275), (1277, 1325, 1324, 1276), (1278, 1326, 1325, 1277), (1279, 1327, 1326, 1278), (1280, 1328, 1327, 1279), (1281, 1329, 1328, 1280), (1282, 1330, 1329, 1281), (1283, 1331, 1330, 1282), (1284, 1332, 1331, 1283), (1285, 1333, 1332, 1284), (1286, 1334, 1333, 1285), (1287, 1335, 1334, 1286), (1288, 1336, 1335, 1287), (1289, 1337, 1336, 1288), (1290, 1338, 1337, 1289), (1291, 1339, 1338, 1290), (1292, 1340, 1339, 1291), (1293, 1341, 1340, 1292), (1294, 1342, 1341, 1293), (1295, 1343, 1342, 1294), (1296, 1344, 1391, 1343), (1297, 1345, 1344, 1296), (1298, 1346, 1345, 1297), (1299, 1347, 1346, 1298), (1300, 1348, 1347, 1299), (1301, 1349, 1348, 1300), (1302, 1350, 1349, 1301), (1303, 1351, 1350, 1302), (1304, 1352, 1351, 1303), (1305, 1353, 1352, 1304), (1306, 1354, 1353, 1305), (1307, 1355, 1354, 1306), (1308, 1356, 1355, 1307), (1309, 1357, 1356, 1308), (1310, 1358, 1357, 1309), (1311, 1359, 1358, 1310), (1312, 1360, 1359, 1311), (1313, 1361, 1360, 1312), (1314, 1362, 1361, 1313), (1315, 1363, 1362, 1314), (1316, 1364, 1363, 1315), (1317, 1365, 1364, 1316), (1318, 1366, 1365, 1317), (1319, 1367, 1366, 1318), (1320, 1368, 1367, 1319), (1321, 1369, 1368, 1320), (1322, 1370, 1369, 1321), (1323, 1371, 1370, 1322), (1324, 1372, 1371, 1323), (1325, 1373, 1372, 1324), (1326, 1374, 1373, 1325), (1327, 1375, 1374, 1326), (1328, 1376, 1375, 1327), (1329, 1377, 1376, 1328), (1330, 1378, 1377, 1329), (1331, 1379, 1378, 1330), (1332, 1380, 1379, 1331), (1333, 1381, 1380, 1332), (1334, 1382, 1381, 1333), (1335, 1383, 1382, 1334), (1336, 1384, 1383, 1335), (1337, 1385, 1384, 1336), (1338, 1386, 1385, 1337), (1339, 1387, 1386, 1338), (1340, 1388, 1387, 1339), (1341, 1389, 1388, 1340), (1342, 1390, 1389, 1341), (1343, 1391, 1390, 1342)])
me_cu_______001.polygons.foreach_set('use_smooth', [True] * 1344)
me_cu_______001.use_remesh_preserve_volume = False
me_cu_______001.use_remesh_preserve_attributes = False
me_cu_______001.use_mirror_vertex_groups = False
me_cu_______001.auto_texspace = False
me_cu_______001.update()

# ---- curves / text
cu_x = bpy.data.curves.new('ベジエ円', 'CURVE')
cu_x.dimensions = '3D'
_sp = cu_x.splines.new('BEZIER'); _sp.bezier_points.add(3)
_sp.bezier_points.foreach_set('co', [-1.0, 0.0, 0.0, 0.0, 1.0, 0.0, 1.0, 0.0, 0.0, 0.0, -1.0, 0.0])
_sp.bezier_points.foreach_set('handle_left', [-1.0, -0.5521, 0.0, -0.5521, 1.0, 0.0, 1.0, 0.5521, 0.0, 0.5521, -1.0, 0.0])
_sp.bezier_points.foreach_set('handle_right', [-1.0, 0.5521, 0.0, 0.5521, 1.0, 0.0, 1.0, -0.5521, 0.0, -0.5521, -1.0, 0.0])
for _p, _l, _r in zip(_sp.bezier_points, ['AUTO', 'AUTO', 'AUTO', 'AUTO'], ['AUTO', 'AUTO', 'AUTO', 'AUTO']): _p.handle_left_type = _l; _p.handle_right_type = _r
_sp.order_u = 0
_sp.order_v = 0
_sp.use_cyclic_u = True
cu_x.use_path = True
cu_x.use_path_clamp = True
cu_x.bevel_resolution = 0
cu_x.fill_mode = 'HALF'
cu_x_1 = bpy.data.curves.new('ベジエカーブ', 'CURVE')
cu_x_1.dimensions = '3D'
_sp = cu_x_1.splines.new('BEZIER'); _sp.bezier_points.add(2)
_sp.bezier_points.foreach_set('co', [-3.229, -0.3008, 0.0, -0.5496, 0.0, 0.0, 2.508, -0.2115, 0.0])
_sp.bezier_points.foreach_set('handle_left', [-3.521, -0.9447, 0.0, -1.489, -0.7207, 0.0, 1.275, 1.116, 0.0])
_sp.bezier_points.foreach_set('handle_right', [-2.432, 1.454, 0.0, 0.01148, 0.4303, 0.0, 3.189, -0.9441, 0.0])
for _p, _l, _r in zip(_sp.bezier_points, ['ALIGNED', 'ALIGNED', 'ALIGNED'], ['ALIGNED', 'ALIGNED', 'ALIGNED']): _p.handle_left_type = _l; _p.handle_right_type = _r
_sp.order_u = 0
_sp.order_v = 0
_sp.resolution_u = 14
cu_x_1.use_path = True
cu_x_1.use_path_clamp = True
cu_x_1.bevel_mode = 'OBJECT'
cu_x_1.bevel_resolution = 0
cu_x_1.resolution_u = 14
cu_x_1.fill_mode = 'HALF'

# ---- objects
ob_x = bpy.data.objects.new('ベジエ円', cu_x)
ob_001 = bpy.data.objects.new('ベジエカーブ.001', me_cu_______001)
ob_x_1 = bpy.data.objects.new('ベジエカーブ', cu_x_1)
ob_lamp = bpy.data.objects.new('Lamp', light_lamp)
ob_camera = bpy.data.objects.new('Camera', cam_camera)

# ---- transforms, parenting, visibility, modifiers, constraints
ob_x.location = (1.476, 0.3264, 0.0)
ob_x.scale = (0.2958, 0.2958, 0.2958)
ob_x.lineart.crease_threshold = 0.0
ob_001.location = (0.8037, -1.734, 0.0)
ob_001.lineart.crease_threshold = 0.0
ob_x_1.location = (0.6063, 0.987, 0.0)
ob_x_1.lineart.crease_threshold = 0.0
ob_lamp.location = (4.076, 1.005, 5.904)
ob_lamp.rotation_euler = (0.6503, 0.05522, 1.866)
ob_lamp.lock_rotations_4d = False
ob_lamp.empty_display_type = 'ARROWS'
ob_lamp.color = (0.0, 0.0, 0.0, 0.0)
ob_lamp.lineart.crease_threshold = 0.0
ob_camera.location = (7.481, -6.508, 5.344)
ob_camera.rotation_euler = (1.109, 0.0, 0.8149)
ob_camera.lock_rotations_4d = False
ob_camera.empty_display_type = 'ARROWS'
ob_camera.color = (0.0, 0.0, 0.0, 0.0)
ob_camera.display_type = 'WIRE'
ob_camera.lineart.crease_threshold = 0.0
cu_x_1.bevel_object = ob_x

# ---- collection membership
col_collection_1.objects.link(ob_x)
col_collection_1.objects.link(ob_001)
col_collection_1.objects.link(ob_x_1)
col_collection_1.objects.link(ob_lamp)
col_collection_1.objects.link(ob_camera)

# ---- scene / render settings (as saved in the file)
scene.camera = ob_camera
scene.frame_start = 1; scene.frame_end = 250; scene.frame_set(1)
scene.render.engine = 'BLENDER_EEVEE_NEXT'
scene.render.resolution_percentage = 50
scene.render.dither_intensity = 0.0
scene.cycles.use_denoising = False
scene.cycles.samples = 128
scene.cycles.sampling_pattern = 'TABULATED_SOBOL'
scene.cycles.use_adaptive_sampling = False
scene.cycles.use_light_tree = False
scene.cycles.blur_glossy = 0.0
scene.cycles.sample_clamp_indirect = 0.0
scene.view_settings.view_transform = 'Standard'
bpy.context.view_layer.update()
